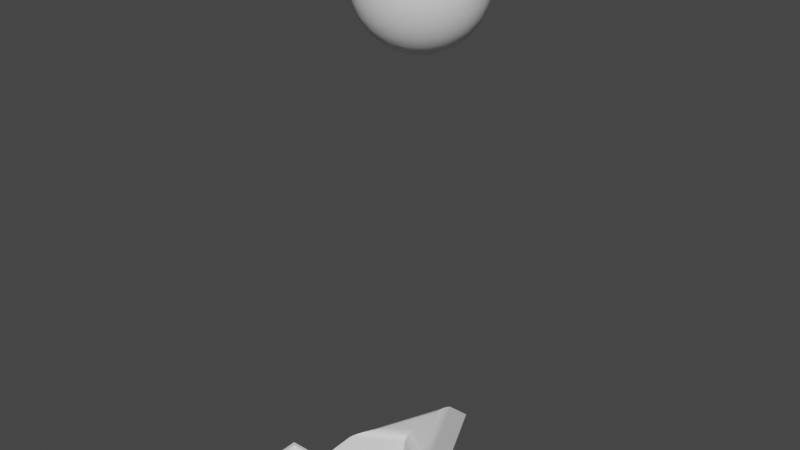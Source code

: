 # Source: Position.blend  (saved by Blender 3.1.7; exported with 4.5.12 LTS)
import bpy
from mathutils import Matrix  # noqa: F401  (used for matrix-valued properties, if any)

bpy.ops.wm.read_factory_settings(use_empty=True)
scene = bpy.context.scene
scene.name = 'Scene'

# ---- collections
col_collection = bpy.data.collections.new('Collection'); scene.collection.children.link(col_collection)

# ---- materials (node trees are filled in below, after node groups)
mat_markermaterial = bpy.data.materials.new('MarkerMaterial')
mat_markermaterial.use_transparent_shadow = False
mat_signbody = bpy.data.materials.new('SignBody')
mat_signbody.use_transparent_shadow = False
mat_signbackground = bpy.data.materials.new('SignBackground')
mat_signbackground.use_transparent_shadow = False

# ---- material node trees
mat_markermaterial.use_nodes = True; mat_markermaterial.node_tree.nodes.clear()
_N = mat_markermaterial.node_tree.nodes; _L = mat_markermaterial.node_tree.links
n0 = _N.new('ShaderNodeBsdfPrincipled'); n0.name = 'Principled BSDF'; n0.location = (10, 300)
n0.distribution = 'GGX'
n0.subsurface_method = 'RANDOM_WALK_SKIN'
n0.inputs[3].default_value = 1.45
n0.inputs[27].default_value = (0.0, 0.0, 0.0, 1.0)
n0.inputs[28].default_value = 1.0
n1 = _N.new('ShaderNodeOutputMaterial'); n1.name = 'Material Output'; n1.location = (300, 300)
_L.new(n0.outputs[0], n1.inputs[0])
n1.is_active_output = True
mat_signbody.use_nodes = True; mat_signbody.node_tree.nodes.clear()
_N = mat_signbody.node_tree.nodes; _L = mat_signbody.node_tree.links
n0 = _N.new('ShaderNodeBsdfPrincipled'); n0.name = 'Principled BSDF'; n0.location = (10, 300)
n0.distribution = 'GGX'
n0.subsurface_method = 'RANDOM_WALK_SKIN'
n0.inputs[3].default_value = 1.45
n0.inputs[27].default_value = (0.0, 0.0, 0.0, 1.0)
n0.inputs[28].default_value = 1.0
n1 = _N.new('ShaderNodeOutputMaterial'); n1.name = 'Material Output'; n1.location = (300, 300)
_L.new(n0.outputs[0], n1.inputs[0])
n1.is_active_output = True
mat_signbackground.use_nodes = True; mat_signbackground.node_tree.nodes.clear()
_N = mat_signbackground.node_tree.nodes; _L = mat_signbackground.node_tree.links
n0 = _N.new('ShaderNodeBsdfPrincipled'); n0.name = 'Principled BSDF'; n0.location = (10, 300)
n0.distribution = 'GGX'
n0.subsurface_method = 'RANDOM_WALK_SKIN'
n0.inputs[3].default_value = 1.45
n0.inputs[27].default_value = (0.0, 0.0, 0.0, 1.0)
n0.inputs[28].default_value = 1.0
n1 = _N.new('ShaderNodeOutputMaterial'); n1.name = 'Material Output'; n1.location = (300, 300)
_L.new(n0.outputs[0], n1.inputs[0])
n1.is_active_output = True

# ---- world
world_world = bpy.data.worlds.new('World'); scene.world = world_world
world_world.use_nodes = True; world_world.node_tree.nodes.clear()
_N = world_world.node_tree.nodes; _L = world_world.node_tree.links
n0 = _N.new('ShaderNodeOutputWorld'); n0.name = 'World Output'; n0.location = (300, 300)
n1 = _N.new('ShaderNodeBackground'); n1.name = 'Background'; n1.location = (10, 300)
n1.inputs[0].default_value = (0.05088, 0.05088, 0.05088, 1.0)
_L.new(n1.outputs[0], n0.inputs[0])
n0.is_active_output = True
world_world.color = (0.05088, 0.05088, 0.05088)
world_world.use_sun_shadow = False
world_world.sun_shadow_jitter_overblur = 0.0

# ---- meshes
me_plane = bpy.data.meshes.new('Plane')
me_plane.from_pydata([(-0.08306, -0.09321, 0.0), (0.08306, -0.09321, 0.0), (-0.0001473, 0.09321, 0.0), (-0.000442, -0.03902, 0.0), (0.05702, -0.06868, 0.03103), (0.02421, -0.03163, 0.04082), (0.05406, -0.06568, 0.03357), (0.04962, -0.06088, 0.03593), (0.04401, -0.05462, 0.03796), (0.03761, -0.04732, 0.03951), (0.03086, -0.03948, 0.04049), (-0.000131, 0.02291, 0.04082), (-0.0001473, 0.05939, 0.03105), (-0.0001352, 0.02995, 0.04049), (-0.0001391, 0.03725, 0.03951), (-0.0001425, 0.04429, 0.03796), (-0.0001451, 0.0506, 0.03593), (-0.0001468, 0.05575, 0.03358), (-0.0003498, -0.03145, 0.03102), (-0.0003482, -0.01569, 0.04082), (-0.0003432, -0.03038, 0.03356), (-0.0003389, -0.02846, 0.03592), (-0.0003373, -0.02584, 0.03795), (-0.0003384, -0.0227, 0.03951), (-0.0003421, -0.01923, 0.04049), (-0.05711, -0.06868, 0.03103), (-0.02428, -0.03139, 0.04082), (-0.05415, -0.06567, 0.03357), (-0.04972, -0.06085, 0.03593), (-0.04411, -0.05455, 0.03796), (-0.0377, -0.0472, 0.03951), (-0.03094, -0.0393, 0.04049)], [], [(0, 3, 18, 25), (2, 0, 25, 12), (3, 0, 2, 1), (3, 1, 4, 18), (1, 2, 12, 4), (26, 11, 13, 31), (31, 13, 14, 30), (30, 14, 15, 29), (29, 15, 16, 28), (28, 16, 17, 27), (27, 17, 12, 25), (19, 26, 31, 24), (24, 31, 30, 23), (23, 30, 29, 22), (22, 29, 28, 21), (21, 28, 27, 20), (20, 27, 25, 18), (5, 19, 24, 10), (10, 24, 23, 9), (9, 23, 22, 8), (8, 22, 21, 7), (7, 21, 20, 6), (6, 20, 18, 4), (11, 5, 10, 13), (13, 10, 9, 14), (14, 9, 8, 15), (15, 8, 7, 16), (16, 7, 6, 17), (17, 6, 4, 12), (19, 5, 11, 26)])
me_plane.polygons.foreach_set('use_smooth', [True] * 30)
_uv = me_plane.uv_layers.new(name='UVMap')
_uv.uv.foreach_set('vector', [0.0, 0.0, 0.5, 0.343, 0.5, 0.343, 0.0, 0.0, 0.4991, 1.0, 0.0, 0.0, 0.0, 0.0, 0.4991, 1.0, 0.5, 0.343, 0.0, 0.0, 0.4991, 1.0, 1.0, 0.0, 0.5, 0.343, 1.0, 0.0, 1.0, 0.0, 0.5, 0.343, 1.0, 0.0, 0.4991, 1.0, 0.4991, 1.0, 1.0, 0.0, 0.2529, 0.2829, 0.4994, 0.7662, 0.4993, 0.8298, 0.1846, 0.2079, 0.1846, 0.2079, 0.4993, 0.8298, 0.4992, 0.8958, 0.1152, 0.1321, 0.1152, 0.1321, 0.4992, 0.8958, 0.4991, 0.9676, 0.0478, 0.0546, 0.0478, 0.0546, 0.4991, 0.9676, 0.4991, 0.985, 0.02065, 0.02305, 0.02065, 0.02305, 0.4991, 0.985, 0.4991, 0.9963, 0.004927, 0.005497, 0.004927, 0.005497, 0.4991, 0.9963, 0.4991, 1.0, 0.0, 0.0, 0.498, 0.4302, 0.2529, 0.2829, 0.1846, 0.2079, 0.4983, 0.4029, 0.4983, 0.4029, 0.1846, 0.2079, 0.1152, 0.1321, 0.4987, 0.3782, 0.4987, 0.3782, 0.1152, 0.1321, 0.0478, 0.0546, 0.5, 0.343, 0.5, 0.343, 0.0478, 0.0546, 0.02065, 0.02305, 0.5, 0.3469, 0.5, 0.3469, 0.02065, 0.02305, 0.004927, 0.005497, 0.5, 0.344, 0.5, 0.344, 0.004927, 0.005497, 0.0, 0.0, 0.5, 0.343, 0.749, 0.2806, 0.498, 0.4302, 0.4983, 0.4029, 0.8169, 0.2062, 0.8169, 0.2062, 0.4983, 0.4029, 0.4987, 0.3782, 0.8858, 0.1309, 0.8858, 0.1309, 0.4987, 0.3782, 0.5, 0.343, 0.9528, 0.05392, 0.9528, 0.05392, 0.5, 0.343, 0.5, 0.3469, 0.9796, 0.02278, 0.9796, 0.02278, 0.5, 0.3469, 0.5, 0.344, 0.9951, 0.005436, 0.9951, 0.005436, 0.5, 0.344, 0.5, 0.343, 1.0, 0.0, 0.4994, 0.7662, 0.749, 0.2806, 0.8169, 0.2062, 0.4993, 0.8298, 0.4993, 0.8298, 0.8169, 0.2062, 0.8858, 0.1309, 0.4992, 0.8958, 0.4992, 0.8958, 0.8858, 0.1309, 0.9528, 0.05392, 0.4991, 0.9676, 0.4991, 0.9676, 0.9528, 0.05392, 0.9796, 0.02278, 0.4991, 0.985, 0.4991, 0.985, 0.9796, 0.02278, 0.9951, 0.005436, 0.4991, 0.9963, 0.4991, 0.9963, 0.9951, 0.005436, 1.0, 0.0, 0.4991, 1.0, 0.498, 0.4302, 0.749, 0.2806, 0.4994, 0.7662, 0.2529, 0.2829])
me_plane.materials.append(mat_markermaterial)
me_plane.use_remesh_fix_poles = True
me_plane.use_remesh_preserve_attributes = False
me_plane.update()
me_sphere = bpy.data.meshes.new('Sphere')
me_sphere.from_pydata([(-0.006642, 0.01399, 0.6547), (-0.006642, 0.02759, 0.6505), (-0.006642, 0.04012, 0.6438), (-0.006642, 0.0511, 0.6348), (-0.006642, 0.06012, 0.6238), (-0.006642, 0.06682, 0.6113), (-0.006642, 0.07094, 0.5977), (-0.006642, 0.06012, 0.5433), (-0.006642, 0.0511, 0.5323), (-0.006642, 0.04012, 0.5233), (-0.003884, 0.01372, 0.6547), (-0.001231, 0.02706, 0.6505), (0.001214, 0.03935, 0.6438), (0.003356, 0.05012, 0.6348), (0.005115, 0.05896, 0.6238), (0.006422, 0.06553, 0.6113), (0.007226, 0.06957, 0.5977), (0.007498, 0.07094, 0.5836), (0.007226, 0.06957, 0.5694), (0.006422, 0.06553, 0.5558), (0.005115, 0.05896, 0.5433), (0.003356, 0.05012, 0.5323), (0.001214, 0.03935, 0.5233), (-0.001231, 0.02706, 0.5166), (-0.003884, 0.01372, 0.5125), (-0.001231, 0.01292, 0.6547), (0.003972, 0.02548, 0.6505), (0.008768, 0.03705, 0.6438), (0.01297, 0.0472, 0.6348), (0.01642, 0.05553, 0.6238), (0.01898, 0.06172, 0.6113), (0.02056, 0.06553, 0.5977), (0.0211, 0.06682, 0.5836), (0.02056, 0.06553, 0.5694), (0.01898, 0.06172, 0.5558), (0.01642, 0.05553, 0.5433), (0.01297, 0.0472, 0.5323), (0.008768, 0.03705, 0.5233), (0.003972, 0.02548, 0.5166), (-0.001231, 0.01292, 0.5125), (0.001214, 0.01161, 0.6547), (0.008768, 0.02291, 0.6505), (0.01573, 0.03333, 0.6438), (0.02183, 0.04247, 0.6348), (0.02684, 0.04996, 0.6238), (0.03056, 0.05553, 0.6113), (0.03285, 0.05896, 0.5977), (0.03363, 0.06012, 0.5836), (0.03285, 0.05896, 0.5694), (0.03056, 0.05553, 0.5558), (0.02684, 0.04996, 0.5433), (0.02183, 0.04247, 0.5323), (0.01573, 0.03333, 0.5233), (0.008768, 0.02291, 0.5166), (0.001214, 0.01161, 0.5125), (0.003356, 0.00985, 0.6547), (0.01297, 0.01946, 0.6505), (0.02183, 0.02833, 0.6438), (0.0296, 0.03609, 0.6348), (0.03597, 0.04247, 0.6238), (0.04071, 0.0472, 0.6113), (0.04363, 0.05012, 0.5977), (0.04461, 0.0511, 0.5836), (0.04363, 0.05012, 0.5694), (0.04071, 0.0472, 0.5558), (0.03597, 0.04247, 0.5433), (0.0296, 0.03609, 0.5323), (0.02183, 0.02833, 0.5233), (0.01297, 0.01946, 0.5166), (0.003356, 0.00985, 0.5125), (0.005115, 0.007707, 0.6547), (0.01642, 0.01526, 0.6505), (0.02684, 0.02222, 0.6438), (0.03597, 0.02833, 0.6348), (0.04347, 0.03333, 0.6238), (0.04904, 0.03705, 0.6113), (0.05247, 0.03935, 0.5977), (0.05362, 0.04012, 0.5836), (0.05247, 0.03935, 0.5694), (0.04904, 0.03705, 0.5558), (0.04347, 0.03333, 0.5433), (0.03597, 0.02833, 0.5323), (0.02684, 0.02222, 0.5233), (0.01642, 0.01526, 0.5166), (0.005115, 0.007707, 0.5125), (0.006422, 0.005262, 0.6547), (0.01898, 0.01047, 0.6505), (0.03056, 0.01526, 0.6438), (0.04071, 0.01946, 0.6348), (0.04904, 0.02291, 0.6238), (0.05522, 0.02548, 0.6113), (0.05904, 0.02706, 0.5977), (0.06032, 0.02759, 0.5836), (0.05904, 0.02706, 0.5694), (0.05522, 0.02548, 0.5558), (0.04904, 0.02291, 0.5433), (0.04071, 0.01946, 0.5323), (0.03056, 0.01526, 0.5233), (0.01898, 0.01047, 0.5166), (0.006422, 0.005262, 0.5125), (0.007226, 0.00261, 0.6547), (0.02056, 0.005262, 0.6505), (0.03285, 0.007707, 0.6438), (0.04363, 0.00985, 0.6348), (0.05247, 0.01161, 0.6238), (0.05904, 0.01292, 0.6113), (0.06308, 0.01372, 0.5977), (0.06445, 0.01399, 0.5836), (0.06308, 0.01372, 0.5694), (0.05904, 0.01292, 0.5558), (0.05247, 0.01161, 0.5433), (0.04363, 0.00985, 0.5323), (0.03285, 0.007707, 0.5233), (0.02056, 0.005262, 0.5166), (0.007226, 0.00261, 0.5125), (0.007498, -0.0001491, 0.6547), (0.0211, -0.0001491, 0.6505), (0.03363, -0.0001491, 0.6438), (0.04461, -0.0001491, 0.6348), (0.05362, -0.0001491, 0.6238), (0.06032, -0.0001491, 0.6113), (0.06445, -0.0001491, 0.5977), (0.06584, -0.0001491, 0.5836), (0.06445, -0.0001491, 0.5694), (0.06032, -0.0001491, 0.5558), (0.05362, -0.0001491, 0.5433), (0.04461, -0.0001491, 0.5323), (0.03363, -0.0001491, 0.5233), (0.0211, -0.0001491, 0.5166), (0.007498, -0.0001491, 0.5125), (0.007226, -0.002908, 0.6547), (0.02056, -0.00556, 0.6505), (0.03285, -0.008005, 0.6438), (0.04363, -0.01015, 0.6348), (0.05247, -0.01191, 0.6238), (0.05904, -0.01321, 0.6113), (0.06308, -0.01402, 0.5977), (0.06445, -0.01429, 0.5836), (0.06308, -0.01402, 0.5694), (0.05904, -0.01321, 0.5558), (0.05247, -0.01191, 0.5433), (0.04363, -0.01015, 0.5323), (0.03285, -0.008005, 0.5233), (0.02056, -0.00556, 0.5166), (0.007226, -0.002908, 0.5125), (0.006422, -0.00556, 0.6547), (0.01898, -0.01076, 0.6505), (0.03056, -0.01556, 0.6438), (0.04071, -0.01976, 0.6348), (0.04904, -0.02321, 0.6238), (0.05522, -0.02578, 0.6113), (0.05904, -0.02735, 0.5977), (0.06032, -0.02789, 0.5836), (0.05904, -0.02735, 0.5694), (0.05522, -0.02578, 0.5558), (0.04904, -0.02321, 0.5433), (0.04071, -0.01976, 0.5323), (0.03056, -0.01556, 0.5233), (0.01898, -0.01076, 0.5166), (0.006422, -0.00556, 0.5125), (0.005115, -0.008005, 0.6547), (0.01642, -0.01556, 0.6505), (0.02684, -0.02252, 0.6438), (0.03597, -0.02862, 0.6348), (0.04347, -0.03363, 0.6238), (0.04904, -0.03735, 0.6113), (0.05247, -0.03964, 0.5977), (0.05362, -0.04042, 0.5836), (0.05247, -0.03964, 0.5694), (0.04904, -0.03735, 0.5558), (0.04347, -0.03363, 0.5433), (0.03597, -0.02862, 0.5323), (0.02684, -0.02252, 0.5233), (0.01642, -0.01556, 0.5166), (0.005115, -0.008005, 0.5125), (0.003356, -0.01015, 0.6547), (0.01297, -0.01976, 0.6505), (0.02183, -0.02862, 0.6438), (0.0296, -0.03639, 0.6348), (0.03597, -0.04276, 0.6238), (0.04071, -0.0475, 0.6113), (0.04363, -0.05042, 0.5977), (0.04461, -0.0514, 0.5836), (0.04363, -0.05042, 0.5694), (0.04071, -0.0475, 0.5558), (0.03597, -0.04276, 0.5433), (0.0296, -0.03639, 0.5323), (0.02183, -0.02862, 0.5233), (0.01297, -0.01976, 0.5166), (0.003356, -0.01015, 0.5125), (0.001214, -0.01191, 0.6547), (0.008768, -0.02321, 0.6505), (0.01573, -0.03363, 0.6438), (0.02183, -0.04276, 0.6348), (0.02684, -0.05026, 0.6238), (0.03056, -0.05583, 0.6113), (0.03285, -0.05926, 0.5977), (0.03363, -0.06042, 0.5836), (0.03285, -0.05926, 0.5694), (0.03056, -0.05583, 0.5558), (0.02684, -0.05026, 0.5433), (0.02183, -0.04276, 0.5323), (0.01573, -0.03363, 0.5233), (0.008768, -0.02321, 0.5166), (0.001214, -0.01191, 0.5125), (-0.001231, -0.01321, 0.6547), (0.003972, -0.02578, 0.6505), (0.008768, -0.03735, 0.6438), (0.01297, -0.0475, 0.6348), (0.01642, -0.05583, 0.6238), (0.01898, -0.06202, 0.6113), (0.02056, -0.06583, 0.5977), (0.0211, -0.06711, 0.5836), (0.02056, -0.06583, 0.5694), (0.01898, -0.06202, 0.5558), (0.01642, -0.05583, 0.5433), (0.01297, -0.0475, 0.5323), (0.008768, -0.03735, 0.5233), (0.003972, -0.02578, 0.5166), (-0.001231, -0.01321, 0.5125), (-0.003884, -0.01402, 0.6547), (-0.001231, -0.02735, 0.6505), (0.001214, -0.03964, 0.6438), (0.003356, -0.05042, 0.6348), (0.005115, -0.05926, 0.6238), (0.006422, -0.06583, 0.6113), (0.007226, -0.06987, 0.5977), (0.007498, -0.07124, 0.5836), (0.007226, -0.06987, 0.5694), (0.006422, -0.06583, 0.5558), (0.005115, -0.05926, 0.5433), (0.003356, -0.05042, 0.5323), (0.001214, -0.03964, 0.5233), (-0.001231, -0.02735, 0.5166), (-0.003884, -0.01402, 0.5125), (-0.006642, -0.01429, 0.6547), (-0.006642, -0.02789, 0.6505), (-0.006642, -0.04042, 0.6438), (-0.006642, -0.0514, 0.6348), (-0.006642, -0.06042, 0.6238), (-0.006642, -0.06711, 0.6113), (-0.006642, -0.07124, 0.5977), (-0.006642, -0.07263, 0.5836), (-0.006642, -0.07124, 0.5694), (-0.006642, -0.06711, 0.5558), (-0.006642, -0.06042, 0.5433), (-0.006642, -0.0514, 0.5323), (-0.006642, -0.04042, 0.5233), (-0.006642, -0.02789, 0.5166), (-0.006642, -0.01429, 0.5125), (-0.009401, -0.01402, 0.6547), (-0.01205, -0.02735, 0.6505), (-0.0145, -0.03964, 0.6438), (-0.01664, -0.05042, 0.6348), (-0.0184, -0.05926, 0.6238), (-0.01971, -0.06583, 0.6113), (-0.02051, -0.06987, 0.5977), (-0.02078, -0.07124, 0.5836), (-0.02051, -0.06987, 0.5694), (-0.01971, -0.06583, 0.5558), (-0.0184, -0.05926, 0.5433), (-0.01664, -0.05042, 0.5323), (-0.0145, -0.03964, 0.5233), (-0.01205, -0.02735, 0.5166), (-0.009401, -0.01402, 0.5125), (-0.01205, -0.01321, 0.6547), (-0.01726, -0.02578, 0.6505), (-0.02205, -0.03735, 0.6438), (-0.02626, -0.0475, 0.6348), (-0.02971, -0.05583, 0.6238), (-0.03227, -0.06202, 0.6113), (-0.03385, -0.06583, 0.5977), (-0.03438, -0.06711, 0.5836), (-0.03385, -0.06583, 0.5694), (-0.03227, -0.06202, 0.5558), (-0.02971, -0.05583, 0.5433), (-0.02626, -0.0475, 0.5323), (-0.02205, -0.03735, 0.5233), (-0.01726, -0.02578, 0.5166), (-0.01205, -0.01321, 0.5125), (-0.0145, -0.01191, 0.6547), (-0.02205, -0.02321, 0.6505), (-0.02901, -0.03363, 0.6438), (-0.03512, -0.04276, 0.6348), (-0.04012, -0.05026, 0.6238), (-0.04385, -0.05583, 0.6113), (-0.04614, -0.05926, 0.5977), (-0.04691, -0.06042, 0.5836), (-0.04614, -0.05926, 0.5694), (-0.04385, -0.05583, 0.5558), (-0.04012, -0.05026, 0.5433), (-0.03512, -0.04276, 0.5323), (-0.02901, -0.03363, 0.5233), (-0.02205, -0.02321, 0.5166), (-0.0145, -0.01191, 0.5125), (-0.01664, -0.01015, 0.6547), (-0.02626, -0.01976, 0.6505), (-0.03512, -0.02862, 0.6438), (-0.04288, -0.03639, 0.6348), (-0.04926, -0.04276, 0.6238), (-0.05399, -0.0475, 0.6113), (-0.05691, -0.05042, 0.5977), (-0.05789, -0.0514, 0.5836), (-0.05691, -0.05042, 0.5694), (-0.05399, -0.0475, 0.5558), (-0.04926, -0.04276, 0.5433), (-0.04288, -0.03639, 0.5323), (-0.03512, -0.02862, 0.5233), (-0.02626, -0.01976, 0.5166), (-0.01664, -0.01015, 0.5125), (-0.0184, -0.008005, 0.6547), (-0.02971, -0.01556, 0.6505), (-0.04012, -0.02252, 0.6438), (-0.04926, -0.02862, 0.6348), (-0.05675, -0.03363, 0.6238), (-0.06232, -0.03735, 0.6113), (-0.06575, -0.03964, 0.5977), (-0.06691, -0.04042, 0.5836), (-0.06575, -0.03964, 0.5694), (-0.06232, -0.03735, 0.5558), (-0.05675, -0.03363, 0.5433), (-0.04926, -0.02862, 0.5323), (-0.04012, -0.02252, 0.5233), (-0.02971, -0.01556, 0.5166), (-0.0184, -0.008005, 0.5125), (-0.006642, -0.0001491, 0.6561), (-0.01971, -0.00556, 0.6547), (-0.03227, -0.01076, 0.6505), (-0.04385, -0.01556, 0.6438), (-0.05399, -0.01976, 0.6348), (-0.06232, -0.02321, 0.6238), (-0.06851, -0.02578, 0.6113), (-0.07232, -0.02735, 0.5977), (-0.07361, -0.02789, 0.5836), (-0.07232, -0.02735, 0.5694), (-0.06851, -0.02578, 0.5558), (-0.06232, -0.02321, 0.5433), (-0.05399, -0.01976, 0.5323), (-0.04385, -0.01556, 0.5233), (-0.03227, -0.01076, 0.5166), (-0.01971, -0.00556, 0.5125), (-0.02051, -0.002908, 0.6547), (-0.03385, -0.00556, 0.6505), (-0.04614, -0.008005, 0.6438), (-0.05691, -0.01015, 0.6348), (-0.06575, -0.01191, 0.6238), (-0.07232, -0.01321, 0.6113), (-0.07637, -0.01402, 0.5977), (-0.07773, -0.01429, 0.5836), (-0.07637, -0.01402, 0.5694), (-0.07232, -0.01321, 0.5558), (-0.06575, -0.01191, 0.5433), (-0.05691, -0.01015, 0.5323), (-0.04614, -0.008005, 0.5233), (-0.03385, -0.00556, 0.5166), (-0.02051, -0.002908, 0.5125), (-0.02078, -0.0001491, 0.6547), (-0.03438, -0.0001491, 0.6505), (-0.04691, -0.0001491, 0.6438), (-0.05789, -0.0001491, 0.6348), (-0.06691, -0.0001491, 0.6238), (-0.07361, -0.0001491, 0.6113), (-0.07773, -0.0001491, 0.5977), (-0.07912, -0.0001491, 0.5836), (-0.07773, -0.0001491, 0.5694), (-0.07361, -0.0001491, 0.5558), (-0.06691, -0.0001491, 0.5433), (-0.05789, -0.0001491, 0.5323), (-0.04691, -0.0001491, 0.5233), (-0.03438, -0.0001491, 0.5166), (-0.02078, -0.0001491, 0.5125), (-0.02051, 0.00261, 0.6547), (-0.03385, 0.005262, 0.6505), (-0.04614, 0.007707, 0.6438), (-0.05691, 0.00985, 0.6348), (-0.06575, 0.01161, 0.6238), (-0.07232, 0.01292, 0.6113), (-0.07637, 0.01372, 0.5977), (-0.07773, 0.01399, 0.5836), (-0.07637, 0.01372, 0.5694), (-0.07232, 0.01292, 0.5558), (-0.06575, 0.01161, 0.5433), (-0.05691, 0.00985, 0.5323), (-0.04614, 0.007707, 0.5233), (-0.03385, 0.005262, 0.5166), (-0.02051, 0.00261, 0.5125), (-0.01971, 0.005262, 0.6547), (-0.03227, 0.01047, 0.6505), (-0.04385, 0.01526, 0.6438), (-0.05399, 0.01946, 0.6348), (-0.06232, 0.02291, 0.6238), (-0.06851, 0.02548, 0.6113), (-0.07232, 0.02706, 0.5977), (-0.07361, 0.02759, 0.5836), (-0.07232, 0.02706, 0.5694), (-0.06851, 0.02548, 0.5558), (-0.06232, 0.02291, 0.5433), (-0.05399, 0.01946, 0.5323), (-0.04385, 0.01526, 0.5233), (-0.03227, 0.01047, 0.5166), (-0.01971, 0.005262, 0.5125), (-0.0184, 0.007707, 0.6547), (-0.02971, 0.01526, 0.6505), (-0.04012, 0.02222, 0.6438), (-0.04926, 0.02833, 0.6348), (-0.05675, 0.03333, 0.6238), (-0.06232, 0.03705, 0.6113), (-0.06575, 0.03935, 0.5977), (-0.06691, 0.04012, 0.5836), (-0.06575, 0.03935, 0.5694), (-0.06232, 0.03705, 0.5558), (-0.05675, 0.03333, 0.5433), (-0.04926, 0.02833, 0.5323), (-0.04012, 0.02222, 0.5233), (-0.02971, 0.01526, 0.5166), (-0.0184, 0.007707, 0.5125), (-0.01664, 0.00985, 0.6547), (-0.02626, 0.01946, 0.6505), (-0.03512, 0.02833, 0.6438), (-0.04288, 0.03609, 0.6348), (-0.04926, 0.04247, 0.6238), (-0.05399, 0.0472, 0.6113), (-0.05691, 0.05012, 0.5977), (-0.05789, 0.0511, 0.5836), (-0.05691, 0.05012, 0.5694), (-0.05399, 0.0472, 0.5558), (-0.04926, 0.04247, 0.5433), (-0.04288, 0.03609, 0.5323), (-0.03512, 0.02833, 0.5233), (-0.02626, 0.01946, 0.5166), (-0.01664, 0.00985, 0.5125), (-0.0145, 0.01161, 0.6547), (-0.02205, 0.02291, 0.6505), (-0.02901, 0.03333, 0.6438), (-0.03512, 0.04247, 0.6348), (-0.04012, 0.04996, 0.6238), (-0.04385, 0.05553, 0.6113), (-0.04614, 0.05896, 0.5977), (-0.04691, 0.06012, 0.5836), (-0.04614, 0.05896, 0.5694), (-0.04385, 0.05553, 0.5558), (-0.04012, 0.04996, 0.5433), (-0.03512, 0.04247, 0.5323), (-0.02901, 0.03333, 0.5233), (-0.02205, 0.02291, 0.5166), (-0.0145, 0.01161, 0.5125), (-0.01205, 0.01292, 0.6547), (-0.01726, 0.02548, 0.6505), (-0.02205, 0.03705, 0.6438), (-0.02626, 0.0472, 0.6348), (-0.02971, 0.05553, 0.6238), (-0.03227, 0.06172, 0.6113), (-0.03385, 0.06553, 0.5977), (-0.03438, 0.06682, 0.5836), (-0.03385, 0.06553, 0.5694), (-0.03227, 0.06172, 0.5558), (-0.02971, 0.05553, 0.5433), (-0.02626, 0.0472, 0.5323), (-0.02205, 0.03705, 0.5233), (-0.01726, 0.02548, 0.5166), (-0.01205, 0.01292, 0.5125), (-0.009401, 0.01372, 0.6547), (-0.01205, 0.02706, 0.6505), (-0.0145, 0.03935, 0.6438), (-0.01664, 0.05012, 0.6348), (-0.0184, 0.05896, 0.6238), (-0.01971, 0.06553, 0.6113), (-0.02051, 0.06957, 0.5977), (-0.02078, 0.07094, 0.5836), (-0.02051, 0.06957, 0.5694), (-0.01971, 0.06553, 0.5558), (-0.0184, 0.05896, 0.5433), (-0.01664, 0.05012, 0.5323), (-0.0145, 0.03935, 0.5233), (-0.01205, 0.02706, 0.5166), (-0.009401, 0.01372, 0.5125), (-0.006642, 0.07233, 0.5836), (-0.006642, 0.07094, 0.5694), (-0.006642, 0.06682, 0.5558), (-0.006642, 0.02759, 0.5166), (-0.006642, 0.01399, 0.5125), (-0.006642, -0.0001491, 0.5111)], [], [(6, 5, 15, 16), (480, 479, 23, 24), (476, 6, 16, 17), (0, 325, 10), (481, 480, 24), (477, 476, 17, 18), (1, 0, 10, 11), (478, 477, 18, 19), (2, 1, 11, 12), (7, 478, 19, 20), (3, 2, 12, 13), (8, 7, 20, 21), (4, 3, 13, 14), (9, 8, 21, 22), (5, 4, 14, 15), (479, 9, 22, 23), (22, 21, 36, 37), (15, 14, 29, 30), (23, 22, 37, 38), (16, 15, 30, 31), (24, 23, 38, 39), (17, 16, 31, 32), (10, 325, 25), (481, 24, 39), (18, 17, 32, 33), (11, 10, 25, 26), (19, 18, 33, 34), (12, 11, 26, 27), (20, 19, 34, 35), (13, 12, 27, 28), (21, 20, 35, 36), (14, 13, 28, 29), (34, 33, 48, 49), (27, 26, 41, 42), (35, 34, 49, 50), (28, 27, 42, 43), (36, 35, 50, 51), (29, 28, 43, 44), (37, 36, 51, 52), (30, 29, 44, 45), (38, 37, 52, 53), (31, 30, 45, 46), (39, 38, 53, 54), (32, 31, 46, 47), (25, 325, 40), (481, 39, 54), (33, 32, 47, 48), (26, 25, 40, 41), (53, 52, 67, 68), (46, 45, 60, 61), (54, 53, 68, 69), (47, 46, 61, 62), (40, 325, 55), (481, 54, 69), (48, 47, 62, 63), (41, 40, 55, 56), (49, 48, 63, 64), (42, 41, 56, 57), (50, 49, 64, 65), (43, 42, 57, 58), (51, 50, 65, 66), (44, 43, 58, 59), (52, 51, 66, 67), (45, 44, 59, 60), (57, 56, 71, 72), (65, 64, 79, 80), (58, 57, 72, 73), (66, 65, 80, 81), (59, 58, 73, 74), (67, 66, 81, 82), (60, 59, 74, 75), (68, 67, 82, 83), (61, 60, 75, 76), (69, 68, 83, 84), (62, 61, 76, 77), (55, 325, 70), (481, 69, 84), (63, 62, 77, 78), (56, 55, 70, 71), (64, 63, 78, 79), (76, 75, 90, 91), (84, 83, 98, 99), (77, 76, 91, 92), (70, 325, 85), (481, 84, 99), (78, 77, 92, 93), (71, 70, 85, 86), (79, 78, 93, 94), (72, 71, 86, 87), (80, 79, 94, 95), (73, 72, 87, 88), (81, 80, 95, 96), (74, 73, 88, 89), (82, 81, 96, 97), (75, 74, 89, 90), (83, 82, 97, 98), (95, 94, 109, 110), (88, 87, 102, 103), (96, 95, 110, 111), (89, 88, 103, 104), (97, 96, 111, 112), (90, 89, 104, 105), (98, 97, 112, 113), (91, 90, 105, 106), (99, 98, 113, 114), (92, 91, 106, 107), (85, 325, 100), (481, 99, 114), (93, 92, 107, 108), (86, 85, 100, 101), (94, 93, 108, 109), (87, 86, 101, 102), (114, 113, 128, 129), (107, 106, 121, 122), (100, 325, 115), (481, 114, 129), (108, 107, 122, 123), (101, 100, 115, 116), (109, 108, 123, 124), (102, 101, 116, 117), (110, 109, 124, 125), (103, 102, 117, 118), (111, 110, 125, 126), (104, 103, 118, 119), (112, 111, 126, 127), (105, 104, 119, 120), (113, 112, 127, 128), (106, 105, 120, 121), (118, 117, 132, 133), (126, 125, 140, 141), (119, 118, 133, 134), (127, 126, 141, 142), (120, 119, 134, 135), (128, 127, 142, 143), (121, 120, 135, 136), (129, 128, 143, 144), (122, 121, 136, 137), (115, 325, 130), (481, 129, 144), (123, 122, 137, 138), (116, 115, 130, 131), (124, 123, 138, 139), (117, 116, 131, 132), (125, 124, 139, 140), (137, 136, 151, 152), (130, 325, 145), (481, 144, 159), (138, 137, 152, 153), (131, 130, 145, 146), (139, 138, 153, 154), (132, 131, 146, 147), (140, 139, 154, 155), (133, 132, 147, 148), (141, 140, 155, 156), (134, 133, 148, 149), (142, 141, 156, 157), (135, 134, 149, 150), (143, 142, 157, 158), (136, 135, 150, 151), (144, 143, 158, 159), (156, 155, 170, 171), (149, 148, 163, 164), (157, 156, 171, 172), (150, 149, 164, 165), (158, 157, 172, 173), (151, 150, 165, 166), (159, 158, 173, 174), (152, 151, 166, 167), (145, 325, 160), (481, 159, 174), (153, 152, 167, 168), (146, 145, 160, 161), (154, 153, 168, 169), (147, 146, 161, 162), (155, 154, 169, 170), (148, 147, 162, 163), (481, 174, 189), (168, 167, 182, 183), (161, 160, 175, 176), (169, 168, 183, 184), (162, 161, 176, 177), (170, 169, 184, 185), (163, 162, 177, 178), (171, 170, 185, 186), (164, 163, 178, 179), (172, 171, 186, 187), (165, 164, 179, 180), (173, 172, 187, 188), (166, 165, 180, 181), (174, 173, 188, 189), (167, 166, 181, 182), (160, 325, 175), (187, 186, 201, 202), (180, 179, 194, 195), (188, 187, 202, 203), (181, 180, 195, 196), (189, 188, 203, 204), (182, 181, 196, 197), (175, 325, 190), (481, 189, 204), (183, 182, 197, 198), (176, 175, 190, 191), (184, 183, 198, 199), (177, 176, 191, 192), (185, 184, 199, 200), (178, 177, 192, 193), (186, 185, 200, 201), (179, 178, 193, 194), (191, 190, 205, 206), (199, 198, 213, 214), (192, 191, 206, 207), (200, 199, 214, 215), (193, 192, 207, 208), (201, 200, 215, 216), (194, 193, 208, 209), (202, 201, 216, 217), (195, 194, 209, 210), (203, 202, 217, 218), (196, 195, 210, 211), (204, 203, 218, 219), (197, 196, 211, 212), (190, 325, 205), (481, 204, 219), (198, 197, 212, 213), (210, 209, 224, 225), (218, 217, 232, 233), (211, 210, 225, 226), (219, 218, 233, 234), (212, 211, 226, 227), (205, 325, 220), (481, 219, 234), (213, 212, 227, 228), (206, 205, 220, 221), (214, 213, 228, 229), (207, 206, 221, 222), (215, 214, 229, 230), (208, 207, 222, 223), (216, 215, 230, 231), (209, 208, 223, 224), (217, 216, 231, 232), (229, 228, 243, 244), (222, 221, 236, 237), (230, 229, 244, 245), (223, 222, 237, 238), (231, 230, 245, 246), (224, 223, 238, 239), (232, 231, 246, 247), (225, 224, 239, 240), (233, 232, 247, 248), (226, 225, 240, 241), (234, 233, 248, 249), (227, 226, 241, 242), (220, 325, 235), (481, 234, 249), (228, 227, 242, 243), (221, 220, 235, 236), (248, 247, 262, 263), (241, 240, 255, 256), (249, 248, 263, 264), (242, 241, 256, 257), (235, 325, 250), (481, 249, 264), (243, 242, 257, 258), (236, 235, 250, 251), (244, 243, 258, 259), (237, 236, 251, 252), (245, 244, 259, 260), (238, 237, 252, 253), (246, 245, 260, 261), (239, 238, 253, 254), (247, 246, 261, 262), (240, 239, 254, 255), (252, 251, 266, 267), (260, 259, 274, 275), (253, 252, 267, 268), (261, 260, 275, 276), (254, 253, 268, 269), (262, 261, 276, 277), (255, 254, 269, 270), (263, 262, 277, 278), (256, 255, 270, 271), (264, 263, 278, 279), (257, 256, 271, 272), (250, 325, 265), (481, 264, 279), (258, 257, 272, 273), (251, 250, 265, 266), (259, 258, 273, 274), (271, 270, 285, 286), (279, 278, 293, 294), (272, 271, 286, 287), (265, 325, 280), (481, 279, 294), (273, 272, 287, 288), (266, 265, 280, 281), (274, 273, 288, 289), (267, 266, 281, 282), (275, 274, 289, 290), (268, 267, 282, 283), (276, 275, 290, 291), (269, 268, 283, 284), (277, 276, 291, 292), (270, 269, 284, 285), (278, 277, 292, 293), (290, 289, 304, 305), (283, 282, 297, 298), (291, 290, 305, 306), (284, 283, 298, 299), (292, 291, 306, 307), (285, 284, 299, 300), (293, 292, 307, 308), (286, 285, 300, 301), (294, 293, 308, 309), (287, 286, 301, 302), (280, 325, 295), (481, 294, 309), (288, 287, 302, 303), (281, 280, 295, 296), (289, 288, 303, 304), (282, 281, 296, 297), (309, 308, 323, 324), (302, 301, 316, 317), (295, 325, 310), (481, 309, 324), (303, 302, 317, 318), (296, 295, 310, 311), (304, 303, 318, 319), (297, 296, 311, 312), (305, 304, 319, 320), (298, 297, 312, 313), (306, 305, 320, 321), (299, 298, 313, 314), (307, 306, 321, 322), (300, 299, 314, 315), (308, 307, 322, 323), (301, 300, 315, 316), (321, 320, 336, 337), (314, 313, 329, 330), (322, 321, 337, 338), (315, 314, 330, 331), (323, 322, 338, 339), (316, 315, 331, 332), (324, 323, 339, 340), (317, 316, 332, 333), (310, 325, 326), (481, 324, 340), (318, 317, 333, 334), (311, 310, 326, 327), (319, 318, 334, 335), (312, 311, 327, 328), (320, 319, 335, 336), (313, 312, 328, 329), (326, 325, 341), (481, 340, 355), (334, 333, 348, 349), (327, 326, 341, 342), (335, 334, 349, 350), (328, 327, 342, 343), (336, 335, 350, 351), (329, 328, 343, 344), (337, 336, 351, 352), (330, 329, 344, 345), (338, 337, 352, 353), (331, 330, 345, 346), (339, 338, 353, 354), (332, 331, 346, 347), (340, 339, 354, 355), (333, 332, 347, 348), (345, 344, 359, 360), (353, 352, 367, 368), (346, 345, 360, 361), (354, 353, 368, 369), (347, 346, 361, 362), (355, 354, 369, 370), (348, 347, 362, 363), (341, 325, 356), (481, 355, 370), (349, 348, 363, 364), (342, 341, 356, 357), (350, 349, 364, 365), (343, 342, 357, 358), (351, 350, 365, 366), (344, 343, 358, 359), (352, 351, 366, 367), (364, 363, 378, 379), (357, 356, 371, 372), (365, 364, 379, 380), (358, 357, 372, 373), (366, 365, 380, 381), (359, 358, 373, 374), (367, 366, 381, 382), (360, 359, 374, 375), (368, 367, 382, 383), (361, 360, 375, 376), (369, 368, 383, 384), (362, 361, 376, 377), (370, 369, 384, 385), (363, 362, 377, 378), (356, 325, 371), (481, 370, 385), (383, 382, 397, 398), (376, 375, 390, 391), (384, 383, 398, 399), (377, 376, 391, 392), (385, 384, 399, 400), (378, 377, 392, 393), (371, 325, 386), (481, 385, 400), (379, 378, 393, 394), (372, 371, 386, 387), (380, 379, 394, 395), (373, 372, 387, 388), (381, 380, 395, 396), (374, 373, 388, 389), (382, 381, 396, 397), (375, 374, 389, 390), (387, 386, 401, 402), (395, 394, 409, 410), (388, 387, 402, 403), (396, 395, 410, 411), (389, 388, 403, 404), (397, 396, 411, 412), (390, 389, 404, 405), (398, 397, 412, 413), (391, 390, 405, 406), (399, 398, 413, 414), (392, 391, 406, 407), (400, 399, 414, 415), (393, 392, 407, 408), (386, 325, 401), (481, 400, 415), (394, 393, 408, 409), (406, 405, 420, 421), (414, 413, 428, 429), (407, 406, 421, 422), (415, 414, 429, 430), (408, 407, 422, 423), (401, 325, 416), (481, 415, 430), (409, 408, 423, 424), (402, 401, 416, 417), (410, 409, 424, 425), (403, 402, 417, 418), (411, 410, 425, 426), (404, 403, 418, 419), (412, 411, 426, 427), (405, 404, 419, 420), (413, 412, 427, 428), (425, 424, 439, 440), (418, 417, 432, 433), (426, 425, 440, 441), (419, 418, 433, 434), (427, 426, 441, 442), (420, 419, 434, 435), (428, 427, 442, 443), (421, 420, 435, 436), (429, 428, 443, 444), (422, 421, 436, 437), (430, 429, 444, 445), (423, 422, 437, 438), (416, 325, 431), (481, 430, 445), (424, 423, 438, 439), (417, 416, 431, 432), (444, 443, 458, 459), (437, 436, 451, 452), (445, 444, 459, 460), (438, 437, 452, 453), (431, 325, 446), (481, 445, 460), (439, 438, 453, 454), (432, 431, 446, 447), (440, 439, 454, 455), (433, 432, 447, 448), (441, 440, 455, 456), (434, 433, 448, 449), (442, 441, 456, 457), (435, 434, 449, 450), (443, 442, 457, 458), (436, 435, 450, 451), (456, 455, 470, 471), (449, 448, 463, 464), (457, 456, 471, 472), (450, 449, 464, 465), (458, 457, 472, 473), (451, 450, 465, 466), (459, 458, 473, 474), (452, 451, 466, 467), (460, 459, 474, 475), (453, 452, 467, 468), (446, 325, 461), (481, 460, 475), (454, 453, 468, 469), (447, 446, 461, 462), (455, 454, 469, 470), (448, 447, 462, 463), (475, 474, 479, 480), (468, 467, 6, 476), (461, 325, 0), (481, 475, 480), (469, 468, 476, 477), (462, 461, 0, 1), (470, 469, 477, 478), (463, 462, 1, 2), (471, 470, 478, 7), (464, 463, 2, 3), (472, 471, 7, 8), (465, 464, 3, 4), (473, 472, 8, 9), (466, 465, 4, 5), (474, 473, 9, 479), (467, 466, 5, 6)])
me_sphere.polygons.foreach_set('use_smooth', [True] * 512)
_uv = me_sphere.uv_layers.new(name='UVMap')
_uv.uv.foreach_set('vector', [0.75, 0.5625, 0.75, 0.625, 0.7188, 0.625, 0.7188, 0.5625, 0.75, 0.0625, 0.75, 0.125, 0.7188, 0.125, 0.7188, 0.0625, 0.75, 0.5, 0.75, 0.5625, 0.7188, 0.5625, 0.7188, 0.5, 0.75, 0.9375, 0.7344, 1.0, 0.7188, 0.9375, 0.7344, 0.0, 0.75, 0.0625, 0.7188, 0.0625, 0.75, 0.4375, 0.75, 0.5, 0.7188, 0.5, 0.7188, 0.4375, 0.75, 0.875, 0.75, 0.9375, 0.7188, 0.9375, 0.7188, 0.875, 0.75, 0.375, 0.75, 0.4375, 0.7188, 0.4375, 0.7188, 0.375, 0.75, 0.8125, 0.75, 0.875, 0.7188, 0.875, 0.7188, 0.8125, 0.75, 0.3125, 0.75, 0.375, 0.7188, 0.375, 0.7188, 0.3125, 0.75, 0.75, 0.75, 0.8125, 0.7188, 0.8125, 0.7188, 0.75, 0.75, 0.25, 0.75, 0.3125, 0.7188, 0.3125, 0.7188, 0.25, 0.75, 0.6875, 0.75, 0.75, 0.7188, 0.75, 0.7188, 0.6875, 0.75, 0.1875, 0.75, 0.25, 0.7188, 0.25, 0.7188, 0.1875, 0.75, 0.625, 0.75, 0.6875, 0.7188, 0.6875, 0.7188, 0.625, 0.75, 0.125, 0.75, 0.1875, 0.7188, 0.1875, 0.7188, 0.125, 0.7188, 0.1875, 0.7188, 0.25, 0.6875, 0.25, 0.6875, 0.1875, 0.7188, 0.625, 0.7188, 0.6875, 0.6875, 0.6875, 0.6875, 0.625, 0.7188, 0.125, 0.7188, 0.1875, 0.6875, 0.1875, 0.6875, 0.125, 0.7188, 0.5625, 0.7188, 0.625, 0.6875, 0.625, 0.6875, 0.5625, 0.7188, 0.0625, 0.7188, 0.125, 0.6875, 0.125, 0.6875, 0.0625, 0.7188, 0.5, 0.7188, 0.5625, 0.6875, 0.5625, 0.6875, 0.5, 0.7188, 0.9375, 0.7031, 1.0, 0.6875, 0.9375, 0.7031, 0.0, 0.7188, 0.0625, 0.6875, 0.0625, 0.7188, 0.4375, 0.7188, 0.5, 0.6875, 0.5, 0.6875, 0.4375, 0.7188, 0.875, 0.7188, 0.9375, 0.6875, 0.9375, 0.6875, 0.875, 0.7188, 0.375, 0.7188, 0.4375, 0.6875, 0.4375, 0.6875, 0.375, 0.7188, 0.8125, 0.7188, 0.875, 0.6875, 0.875, 0.6875, 0.8125, 0.7188, 0.3125, 0.7188, 0.375, 0.6875, 0.375, 0.6875, 0.3125, 0.7188, 0.75, 0.7188, 0.8125, 0.6875, 0.8125, 0.6875, 0.75, 0.7188, 0.25, 0.7188, 0.3125, 0.6875, 0.3125, 0.6875, 0.25, 0.7188, 0.6875, 0.7188, 0.75, 0.6875, 0.75, 0.6875, 0.6875, 0.6875, 0.375, 0.6875, 0.4375, 0.6562, 0.4375, 0.6562, 0.375, 0.6875, 0.8125, 0.6875, 0.875, 0.6562, 0.875, 0.6562, 0.8125, 0.6875, 0.3125, 0.6875, 0.375, 0.6562, 0.375, 0.6562, 0.3125, 0.6875, 0.75, 0.6875, 0.8125, 0.6562, 0.8125, 0.6562, 0.75, 0.6875, 0.25, 0.6875, 0.3125, 0.6562, 0.3125, 0.6562, 0.25, 0.6875, 0.6875, 0.6875, 0.75, 0.6562, 0.75, 0.6562, 0.6875, 0.6875, 0.1875, 0.6875, 0.25, 0.6562, 0.25, 0.6562, 0.1875, 0.6875, 0.625, 0.6875, 0.6875, 0.6562, 0.6875, 0.6562, 0.625, 0.6875, 0.125, 0.6875, 0.1875, 0.6562, 0.1875, 0.6562, 0.125, 0.6875, 0.5625, 0.6875, 0.625, 0.6562, 0.625, 0.6562, 0.5625, 0.6875, 0.0625, 0.6875, 0.125, 0.6562, 0.125, 0.6562, 0.0625, 0.6875, 0.5, 0.6875, 0.5625, 0.6562, 0.5625, 0.6562, 0.5, 0.6875, 0.9375, 0.6719, 1.0, 0.6562, 0.9375, 0.6719, 0.0, 0.6875, 0.0625, 0.6562, 0.0625, 0.6875, 0.4375, 0.6875, 0.5, 0.6562, 0.5, 0.6562, 0.4375, 0.6875, 0.875, 0.6875, 0.9375, 0.6562, 0.9375, 0.6562, 0.875, 0.6562, 0.125, 0.6562, 0.1875, 0.625, 0.1875, 0.625, 0.125, 0.6562, 0.5625, 0.6562, 0.625, 0.625, 0.625, 0.625, 0.5625, 0.6562, 0.0625, 0.6562, 0.125, 0.625, 0.125, 0.625, 0.0625, 0.6562, 0.5, 0.6562, 0.5625, 0.625, 0.5625, 0.625, 0.5, 0.6562, 0.9375, 0.6406, 1.0, 0.625, 0.9375, 0.6406, 0.0, 0.6562, 0.0625, 0.625, 0.0625, 0.6562, 0.4375, 0.6562, 0.5, 0.625, 0.5, 0.625, 0.4375, 0.6562, 0.875, 0.6562, 0.9375, 0.625, 0.9375, 0.625, 0.875, 0.6562, 0.375, 0.6562, 0.4375, 0.625, 0.4375, 0.625, 0.375, 0.6562, 0.8125, 0.6562, 0.875, 0.625, 0.875, 0.625, 0.8125, 0.6562, 0.3125, 0.6562, 0.375, 0.625, 0.375, 0.625, 0.3125, 0.6562, 0.75, 0.6562, 0.8125, 0.625, 0.8125, 0.625, 0.75, 0.6562, 0.25, 0.6562, 0.3125, 0.625, 0.3125, 0.625, 0.25, 0.6562, 0.6875, 0.6562, 0.75, 0.625, 0.75, 0.625, 0.6875, 0.6562, 0.1875, 0.6562, 0.25, 0.625, 0.25, 0.625, 0.1875, 0.6562, 0.625, 0.6562, 0.6875, 0.625, 0.6875, 0.625, 0.625, 0.625, 0.8125, 0.625, 0.875, 0.5937, 0.875, 0.5938, 0.8125, 0.625, 0.3125, 0.625, 0.375, 0.5938, 0.375, 0.5938, 0.3125, 0.625, 0.75, 0.625, 0.8125, 0.5938, 0.8125, 0.5938, 0.75, 0.625, 0.25, 0.625, 0.3125, 0.5938, 0.3125, 0.5938, 0.25, 0.625, 0.6875, 0.625, 0.75, 0.5938, 0.75, 0.5938, 0.6875, 0.625, 0.1875, 0.625, 0.25, 0.5938, 0.25, 0.5938, 0.1875, 0.625, 0.625, 0.625, 0.6875, 0.5938, 0.6875, 0.5938, 0.625, 0.625, 0.125, 0.625, 0.1875, 0.5938, 0.1875, 0.5938, 0.125, 0.625, 0.5625, 0.625, 0.625, 0.5938, 0.625, 0.5938, 0.5625, 0.625, 0.0625, 0.625, 0.125, 0.5938, 0.125, 0.5937, 0.0625, 0.625, 0.5, 0.625, 0.5625, 0.5938, 0.5625, 0.5938, 0.5, 0.625, 0.9375, 0.6094, 1.0, 0.5937, 0.9375, 0.6094, 0.0, 0.625, 0.0625, 0.5937, 0.0625, 0.625, 0.4375, 0.625, 0.5, 0.5938, 0.5, 0.5938, 0.4375, 0.625, 0.875, 0.625, 0.9375, 0.5937, 0.9375, 0.5937, 0.875, 0.625, 0.375, 0.625, 0.4375, 0.5938, 0.4375, 0.5938, 0.375, 0.5938, 0.5625, 0.5938, 0.625, 0.5625, 0.625, 0.5625, 0.5625, 0.5937, 0.0625, 0.5938, 0.125, 0.5625, 0.125, 0.5625, 0.0625, 0.5938, 0.5, 0.5938, 0.5625, 0.5625, 0.5625, 0.5625, 0.5, 0.5937, 0.9375, 0.5781, 1.0, 0.5625, 0.9375, 0.5781, 0.0, 0.5937, 0.0625, 0.5625, 0.0625, 0.5938, 0.4375, 0.5938, 0.5, 0.5625, 0.5, 0.5625, 0.4375, 0.5937, 0.875, 0.5937, 0.9375, 0.5625, 0.9375, 0.5625, 0.875, 0.5938, 0.375, 0.5938, 0.4375, 0.5625, 0.4375, 0.5625, 0.375, 0.5938, 0.8125, 0.5937, 0.875, 0.5625, 0.875, 0.5625, 0.8125, 0.5938, 0.3125, 0.5938, 0.375, 0.5625, 0.375, 0.5625, 0.3125, 0.5938, 0.75, 0.5938, 0.8125, 0.5625, 0.8125, 0.5625, 0.75, 0.5938, 0.25, 0.5938, 0.3125, 0.5625, 0.3125, 0.5625, 0.25, 0.5938, 0.6875, 0.5938, 0.75, 0.5625, 0.75, 0.5625, 0.6875, 0.5938, 0.1875, 0.5938, 0.25, 0.5625, 0.25, 0.5625, 0.1875, 0.5938, 0.625, 0.5938, 0.6875, 0.5625, 0.6875, 0.5625, 0.625, 0.5938, 0.125, 0.5938, 0.1875, 0.5625, 0.1875, 0.5625, 0.125, 0.5625, 0.3125, 0.5625, 0.375, 0.5312, 0.375, 0.5312, 0.3125, 0.5625, 0.75, 0.5625, 0.8125, 0.5312, 0.8125, 0.5312, 0.75, 0.5625, 0.25, 0.5625, 0.3125, 0.5312, 0.3125, 0.5312, 0.25, 0.5625, 0.6875, 0.5625, 0.75, 0.5312, 0.75, 0.5312, 0.6875, 0.5625, 0.1875, 0.5625, 0.25, 0.5312, 0.25, 0.5312, 0.1875, 0.5625, 0.625, 0.5625, 0.6875, 0.5312, 0.6875, 0.5312, 0.625, 0.5625, 0.125, 0.5625, 0.1875, 0.5312, 0.1875, 0.5312, 0.125, 0.5625, 0.5625, 0.5625, 0.625, 0.5312, 0.625, 0.5312, 0.5625, 0.5625, 0.0625, 0.5625, 0.125, 0.5312, 0.125, 0.5312, 0.0625, 0.5625, 0.5, 0.5625, 0.5625, 0.5312, 0.5625, 0.5312, 0.5, 0.5625, 0.9375, 0.5469, 1.0, 0.5312, 0.9375, 0.5469, 0.0, 0.5625, 0.0625, 0.5312, 0.0625, 0.5625, 0.4375, 0.5625, 0.5, 0.5312, 0.5, 0.5312, 0.4375, 0.5625, 0.875, 0.5625, 0.9375, 0.5312, 0.9375, 0.5312, 0.875, 0.5625, 0.375, 0.5625, 0.4375, 0.5312, 0.4375, 0.5312, 0.375, 0.5625, 0.8125, 0.5625, 0.875, 0.5312, 0.875, 0.5312, 0.8125, 0.5312, 0.0625, 0.5312, 0.125, 0.5, 0.125, 0.5, 0.0625, 0.5312, 0.5, 0.5312, 0.5625, 0.5, 0.5625, 0.5, 0.5, 0.5312, 0.9375, 0.5156, 1.0, 0.5, 0.9375, 0.5156, 0.0, 0.5312, 0.0625, 0.5, 0.0625, 0.5312, 0.4375, 0.5312, 0.5, 0.5, 0.5, 0.5, 0.4375, 0.5312, 0.875, 0.5312, 0.9375, 0.5, 0.9375, 0.5, 0.875, 0.5312, 0.375, 0.5312, 0.4375, 0.5, 0.4375, 0.5, 0.375, 0.5312, 0.8125, 0.5312, 0.875, 0.5, 0.875, 0.5, 0.8125, 0.5312, 0.3125, 0.5312, 0.375, 0.5, 0.375, 0.5, 0.3125, 0.5312, 0.75, 0.5312, 0.8125, 0.5, 0.8125, 0.5, 0.75, 0.5312, 0.25, 0.5312, 0.3125, 0.5, 0.3125, 0.5, 0.25, 0.5312, 0.6875, 0.5312, 0.75, 0.5, 0.75, 0.5, 0.6875, 0.5312, 0.1875, 0.5312, 0.25, 0.5, 0.25, 0.5, 0.1875, 0.5312, 0.625, 0.5312, 0.6875, 0.5, 0.6875, 0.5, 0.625, 0.5312, 0.125, 0.5312, 0.1875, 0.5, 0.1875, 0.5, 0.125, 0.5312, 0.5625, 0.5312, 0.625, 0.5, 0.625, 0.5, 0.5625, 0.5, 0.75, 0.5, 0.8125, 0.4687, 0.8125, 0.4688, 0.75, 0.5, 0.25, 0.5, 0.3125, 0.4687, 0.3125, 0.4688, 0.25, 0.5, 0.6875, 0.5, 0.75, 0.4688, 0.75, 0.4687, 0.6875, 0.5, 0.1875, 0.5, 0.25, 0.4688, 0.25, 0.4687, 0.1875, 0.5, 0.625, 0.5, 0.6875, 0.4687, 0.6875, 0.4688, 0.625, 0.5, 0.125, 0.5, 0.1875, 0.4687, 0.1875, 0.4687, 0.125, 0.5, 0.5625, 0.5, 0.625, 0.4688, 0.625, 0.4688, 0.5625, 0.5, 0.0625, 0.5, 0.125, 0.4687, 0.125, 0.4687, 0.0625, 0.5, 0.5, 0.5, 0.5625, 0.4688, 0.5625, 0.4687, 0.5, 0.5, 0.9375, 0.4844, 1.0, 0.4687, 0.9375, 0.4844, 0.0, 0.5, 0.0625, 0.4687, 0.0625, 0.5, 0.4375, 0.5, 0.5, 0.4687, 0.5, 0.4688, 0.4375, 0.5, 0.875, 0.5, 0.9375, 0.4687, 0.9375, 0.4687, 0.875, 0.5, 0.375, 0.5, 0.4375, 0.4688, 0.4375, 0.4687, 0.375, 0.5, 0.8125, 0.5, 0.875, 0.4687, 0.875, 0.4687, 0.8125, 0.5, 0.3125, 0.5, 0.375, 0.4687, 0.375, 0.4687, 0.3125, 0.4687, 0.5, 0.4688, 0.5625, 0.4375, 0.5625, 0.4375, 0.5, 0.4687, 0.9375, 0.4531, 1.0, 0.4375, 0.9375, 0.4531, 0.0, 0.4687, 0.0625, 0.4375, 0.0625, 0.4688, 0.4375, 0.4687, 0.5, 0.4375, 0.5, 0.4375, 0.4375, 0.4687, 0.875, 0.4687, 0.9375, 0.4375, 0.9375, 0.4375, 0.875, 0.4687, 0.375, 0.4688, 0.4375, 0.4375, 0.4375, 0.4375, 0.375, 0.4687, 0.8125, 0.4687, 0.875, 0.4375, 0.875, 0.4375, 0.8125, 0.4687, 0.3125, 0.4687, 0.375, 0.4375, 0.375, 0.4375, 0.3125, 0.4688, 0.75, 0.4687, 0.8125, 0.4375, 0.8125, 0.4375, 0.75, 0.4688, 0.25, 0.4687, 0.3125, 0.4375, 0.3125, 0.4375, 0.25, 0.4687, 0.6875, 0.4688, 0.75, 0.4375, 0.75, 0.4375, 0.6875, 0.4687, 0.1875, 0.4688, 0.25, 0.4375, 0.25, 0.4375, 0.1875, 0.4688, 0.625, 0.4687, 0.6875, 0.4375, 0.6875, 0.4375, 0.625, 0.4687, 0.125, 0.4687, 0.1875, 0.4375, 0.1875, 0.4375, 0.125, 0.4688, 0.5625, 0.4688, 0.625, 0.4375, 0.625, 0.4375, 0.5625, 0.4687, 0.0625, 0.4687, 0.125, 0.4375, 0.125, 0.4375, 0.0625, 0.4375, 0.25, 0.4375, 0.3125, 0.4062, 0.3125, 0.4062, 0.25, 0.4375, 0.6875, 0.4375, 0.75, 0.4062, 0.75, 0.4062, 0.6875, 0.4375, 0.1875, 0.4375, 0.25, 0.4062, 0.25, 0.4062, 0.1875, 0.4375, 0.625, 0.4375, 0.6875, 0.4062, 0.6875, 0.4062, 0.625, 0.4375, 0.125, 0.4375, 0.1875, 0.4062, 0.1875, 0.4062, 0.125, 0.4375, 0.5625, 0.4375, 0.625, 0.4062, 0.625, 0.4062, 0.5625, 0.4375, 0.0625, 0.4375, 0.125, 0.4062, 0.125, 0.4062, 0.0625, 0.4375, 0.5, 0.4375, 0.5625, 0.4062, 0.5625, 0.4062, 0.5, 0.4375, 0.9375, 0.4219, 1.0, 0.4062, 0.9375, 0.4219, 0.0, 0.4375, 0.0625, 0.4062, 0.0625, 0.4375, 0.4375, 0.4375, 0.5, 0.4062, 0.5, 0.4062, 0.4375, 0.4375, 0.875, 0.4375, 0.9375, 0.4062, 0.9375, 0.4062, 0.875, 0.4375, 0.375, 0.4375, 0.4375, 0.4062, 0.4375, 0.4062, 0.375, 0.4375, 0.8125, 0.4375, 0.875, 0.4062, 0.875, 0.4062, 0.8125, 0.4375, 0.3125, 0.4375, 0.375, 0.4062, 0.375, 0.4062, 0.3125, 0.4375, 0.75, 0.4375, 0.8125, 0.4062, 0.8125, 0.4062, 0.75, 0.3906, 0.0, 0.4062, 0.0625, 0.375, 0.0625, 0.4062, 0.4375, 0.4062, 0.5, 0.375, 0.5, 0.375, 0.4375, 0.4062, 0.875, 0.4062, 0.9375, 0.375, 0.9375, 0.375, 0.875, 0.4062, 0.375, 0.4062, 0.4375, 0.375, 0.4375, 0.375, 0.375, 0.4062, 0.8125, 0.4062, 0.875, 0.375, 0.875, 0.375, 0.8125, 0.4062, 0.3125, 0.4062, 0.375, 0.375, 0.375, 0.375, 0.3125, 0.4062, 0.75, 0.4062, 0.8125, 0.375, 0.8125, 0.375, 0.75, 0.4062, 0.25, 0.4062, 0.3125, 0.375, 0.3125, 0.375, 0.25, 0.4062, 0.6875, 0.4062, 0.75, 0.375, 0.75, 0.375, 0.6875, 0.4062, 0.1875, 0.4062, 0.25, 0.375, 0.25, 0.375, 0.1875, 0.4062, 0.625, 0.4062, 0.6875, 0.375, 0.6875, 0.375, 0.625, 0.4062, 0.125, 0.4062, 0.1875, 0.375, 0.1875, 0.375, 0.125, 0.4062, 0.5625, 0.4062, 0.625, 0.375, 0.625, 0.375, 0.5625, 0.4062, 0.0625, 0.4062, 0.125, 0.375, 0.125, 0.375, 0.0625, 0.4062, 0.5, 0.4062, 0.5625, 0.375, 0.5625, 0.375, 0.5, 0.4062, 0.9375, 0.3906, 1.0, 0.375, 0.9375, 0.375, 0.1875, 0.375, 0.25, 0.3438, 0.25, 0.3438, 0.1875, 0.375, 0.625, 0.375, 0.6875, 0.3438, 0.6875, 0.3438, 0.625, 0.375, 0.125, 0.375, 0.1875, 0.3438, 0.1875, 0.3438, 0.125, 0.375, 0.5625, 0.375, 0.625, 0.3438, 0.625, 0.3438, 0.5625, 0.375, 0.0625, 0.375, 0.125, 0.3438, 0.125, 0.3437, 0.0625, 0.375, 0.5, 0.375, 0.5625, 0.3438, 0.5625, 0.3437, 0.5, 0.375, 0.9375, 0.3594, 1.0, 0.3437, 0.9375, 0.3594, 0.0, 0.375, 0.0625, 0.3437, 0.0625, 0.375, 0.4375, 0.375, 0.5, 0.3437, 0.5, 0.3438, 0.4375, 0.375, 0.875, 0.375, 0.9375, 0.3437, 0.9375, 0.3438, 0.875, 0.375, 0.375, 0.375, 0.4375, 0.3438, 0.4375, 0.3438, 0.375, 0.375, 0.8125, 0.375, 0.875, 0.3438, 0.875, 0.3438, 0.8125, 0.375, 0.3125, 0.375, 0.375, 0.3438, 0.375, 0.3438, 0.3125, 0.375, 0.75, 0.375, 0.8125, 0.3438, 0.8125, 0.3438, 0.75, 0.375, 0.25, 0.375, 0.3125, 0.3438, 0.3125, 0.3438, 0.25, 0.375, 0.6875, 0.375, 0.75, 0.3438, 0.75, 0.3438, 0.6875, 0.3438, 0.875, 0.3437, 0.9375, 0.3125, 0.9375, 0.3125, 0.875, 0.3438, 0.375, 0.3438, 0.4375, 0.3125, 0.4375, 0.3125, 0.375, 0.3438, 0.8125, 0.3438, 0.875, 0.3125, 0.875, 0.3125, 0.8125, 0.3438, 0.3125, 0.3438, 0.375, 0.3125, 0.375, 0.3125, 0.3125, 0.3438, 0.75, 0.3438, 0.8125, 0.3125, 0.8125, 0.3125, 0.75, 0.3438, 0.25, 0.3438, 0.3125, 0.3125, 0.3125, 0.3125, 0.25, 0.3438, 0.6875, 0.3438, 0.75, 0.3125, 0.75, 0.3125, 0.6875, 0.3438, 0.1875, 0.3438, 0.25, 0.3125, 0.25, 0.3125, 0.1875, 0.3438, 0.625, 0.3438, 0.6875, 0.3125, 0.6875, 0.3125, 0.625, 0.3438, 0.125, 0.3438, 0.1875, 0.3125, 0.1875, 0.3125, 0.125, 0.3438, 0.5625, 0.3438, 0.625, 0.3125, 0.625, 0.3125, 0.5625, 0.3437, 0.0625, 0.3438, 0.125, 0.3125, 0.125, 0.3125, 0.0625, 0.3437, 0.5, 0.3438, 0.5625, 0.3125, 0.5625, 0.3125, 0.5, 0.3437, 0.9375, 0.3281, 1.0, 0.3125, 0.9375, 0.3281, 0.0, 0.3437, 0.0625, 0.3125, 0.0625, 0.3438, 0.4375, 0.3437, 0.5, 0.3125, 0.5, 0.3125, 0.4375, 0.3125, 0.625, 0.3125, 0.6875, 0.2812, 0.6875, 0.2812, 0.625, 0.3125, 0.125, 0.3125, 0.1875, 0.2812, 0.1875, 0.2812, 0.125, 0.3125, 0.5625, 0.3125, 0.625, 0.2812, 0.625, 0.2812, 0.5625, 0.3125, 0.0625, 0.3125, 0.125, 0.2812, 0.125, 0.2812, 0.0625, 0.3125, 0.5, 0.3125, 0.5625, 0.2812, 0.5625, 0.2812, 0.5, 0.3125, 0.9375, 0.2969, 1.0, 0.2812, 0.9375, 0.2969, 0.0, 0.3125, 0.0625, 0.2812, 0.0625, 0.3125, 0.4375, 0.3125, 0.5, 0.2812, 0.5, 0.2812, 0.4375, 0.3125, 0.875, 0.3125, 0.9375, 0.2812, 0.9375, 0.2812, 0.875, 0.3125, 0.375, 0.3125, 0.4375, 0.2812, 0.4375, 0.2812, 0.375, 0.3125, 0.8125, 0.3125, 0.875, 0.2812, 0.875, 0.2812, 0.8125, 0.3125, 0.3125, 0.3125, 0.375, 0.2812, 0.375, 0.2812, 0.3125, 0.3125, 0.75, 0.3125, 0.8125, 0.2812, 0.8125, 0.2812, 0.75, 0.3125, 0.25, 0.3125, 0.3125, 0.2812, 0.3125, 0.2812, 0.25, 0.3125, 0.6875, 0.3125, 0.75, 0.2812, 0.75, 0.2812, 0.6875, 0.3125, 0.1875, 0.3125, 0.25, 0.2812, 0.25, 0.2812, 0.1875, 0.2812, 0.375, 0.2812, 0.4375, 0.25, 0.4375, 0.25, 0.375, 0.2812, 0.8125, 0.2812, 0.875, 0.25, 0.875, 0.25, 0.8125, 0.2812, 0.3125, 0.2812, 0.375, 0.25, 0.375, 0.25, 0.3125, 0.2812, 0.75, 0.2812, 0.8125, 0.25, 0.8125, 0.25, 0.75, 0.2812, 0.25, 0.2812, 0.3125, 0.25, 0.3125, 0.25, 0.25, 0.2812, 0.6875, 0.2812, 0.75, 0.25, 0.75, 0.25, 0.6875, 0.2812, 0.1875, 0.2812, 0.25, 0.25, 0.25, 0.25, 0.1875, 0.2812, 0.625, 0.2812, 0.6875, 0.25, 0.6875, 0.25, 0.625, 0.2812, 0.125, 0.2812, 0.1875, 0.25, 0.1875, 0.25, 0.125, 0.2812, 0.5625, 0.2812, 0.625, 0.25, 0.625, 0.25, 0.5625, 0.2812, 0.0625, 0.2812, 0.125, 0.25, 0.125, 0.25, 0.0625, 0.2812, 0.5, 0.2812, 0.5625, 0.25, 0.5625, 0.25, 0.5, 0.2812, 0.9375, 0.2656, 1.0, 0.25, 0.9375, 0.2656, 0.0, 0.2812, 0.0625, 0.25, 0.0625, 0.2812, 0.4375, 0.2812, 0.5, 0.25, 0.5, 0.25, 0.4375, 0.2812, 0.875, 0.2812, 0.9375, 0.25, 0.9375, 0.25, 0.875, 0.25, 0.125, 0.25, 0.1875, 0.2188, 0.1875, 0.2188, 0.125, 0.25, 0.5625, 0.25, 0.625, 0.2188, 0.625, 0.2188, 0.5625, 0.25, 0.0625, 0.25, 0.125, 0.2188, 0.125, 0.2188, 0.0625, 0.25, 0.5, 0.25, 0.5625, 0.2188, 0.5625, 0.2187, 0.5, 0.25, 0.9375, 0.2344, 1.0, 0.2188, 0.9375, 0.2344, 0.0, 0.25, 0.0625, 0.2188, 0.0625, 0.25, 0.4375, 0.25, 0.5, 0.2187, 0.5, 0.2188, 0.4375, 0.25, 0.875, 0.25, 0.9375, 0.2188, 0.9375, 0.2188, 0.875, 0.25, 0.375, 0.25, 0.4375, 0.2188, 0.4375, 0.2188, 0.375, 0.25, 0.8125, 0.25, 0.875, 0.2188, 0.875, 0.2188, 0.8125, 0.25, 0.3125, 0.25, 0.375, 0.2188, 0.375, 0.2188, 0.3125, 0.25, 0.75, 0.25, 0.8125, 0.2188, 0.8125, 0.2188, 0.75, 0.25, 0.25, 0.25, 0.3125, 0.2188, 0.3125, 0.2188, 0.25, 0.25, 0.6875, 0.25, 0.75, 0.2188, 0.75, 0.2188, 0.6875, 0.25, 0.1875, 0.25, 0.25, 0.2188, 0.25, 0.2188, 0.1875, 0.25, 0.625, 0.25, 0.6875, 0.2188, 0.6875, 0.2188, 0.625, 0.2188, 0.8125, 0.2188, 0.875, 0.1875, 0.875, 0.1875, 0.8125, 0.2188, 0.3125, 0.2188, 0.375, 0.1875, 0.375, 0.1875, 0.3125, 0.2188, 0.75, 0.2188, 0.8125, 0.1875, 0.8125, 0.1875, 0.75, 0.2188, 0.25, 0.2188, 0.3125, 0.1875, 0.3125, 0.1875, 0.25, 0.2188, 0.6875, 0.2188, 0.75, 0.1875, 0.75, 0.1875, 0.6875, 0.2188, 0.1875, 0.2188, 0.25, 0.1875, 0.25, 0.1875, 0.1875, 0.2188, 0.625, 0.2188, 0.6875, 0.1875, 0.6875, 0.1875, 0.625, 0.2188, 0.125, 0.2188, 0.1875, 0.1875, 0.1875, 0.1875, 0.125, 0.2188, 0.5625, 0.2188, 0.625, 0.1875, 0.625, 0.1875, 0.5625, 0.2188, 0.0625, 0.2188, 0.125, 0.1875, 0.125, 0.1875, 0.0625, 0.2187, 0.5, 0.2188, 0.5625, 0.1875, 0.5625, 0.1875, 0.5, 0.2188, 0.9375, 0.2031, 1.0, 0.1875, 0.9375, 0.2031, 0.0, 0.2188, 0.0625, 0.1875, 0.0625, 0.2188, 0.4375, 0.2187, 0.5, 0.1875, 0.5, 0.1875, 0.4375, 0.2188, 0.875, 0.2188, 0.9375, 0.1875, 0.9375, 0.1875, 0.875, 0.2188, 0.375, 0.2188, 0.4375, 0.1875, 0.4375, 0.1875, 0.375, 0.1875, 0.5625, 0.1875, 0.625, 0.1563, 0.625, 0.1562, 0.5625, 0.1875, 0.0625, 0.1875, 0.125, 0.1563, 0.125, 0.1563, 0.0625, 0.1875, 0.5, 0.1875, 0.5625, 0.1562, 0.5625, 0.1562, 0.5, 0.1875, 0.9375, 0.1719, 1.0, 0.1563, 0.9375, 0.1719, 0.0, 0.1875, 0.0625, 0.1563, 0.0625, 0.1875, 0.4375, 0.1875, 0.5, 0.1562, 0.5, 0.1562, 0.4375, 0.1875, 0.875, 0.1875, 0.9375, 0.1563, 0.9375, 0.1563, 0.875, 0.1875, 0.375, 0.1875, 0.4375, 0.1562, 0.4375, 0.1562, 0.375, 0.1875, 0.8125, 0.1875, 0.875, 0.1563, 0.875, 0.1562, 0.8125, 0.1875, 0.3125, 0.1875, 0.375, 0.1562, 0.375, 0.1563, 0.3125, 0.1875, 0.75, 0.1875, 0.8125, 0.1562, 0.8125, 0.1563, 0.75, 0.1875, 0.25, 0.1875, 0.3125, 0.1563, 0.3125, 0.1563, 0.25, 0.1875, 0.6875, 0.1875, 0.75, 0.1563, 0.75, 0.1563, 0.6875, 0.1875, 0.1875, 0.1875, 0.25, 0.1563, 0.25, 0.1562, 0.1875, 0.1875, 0.625, 0.1875, 0.6875, 0.1563, 0.6875, 0.1563, 0.625, 0.1875, 0.125, 0.1875, 0.1875, 0.1562, 0.1875, 0.1563, 0.125, 0.1563, 0.3125, 0.1562, 0.375, 0.125, 0.375, 0.125, 0.3125, 0.1563, 0.75, 0.1562, 0.8125, 0.125, 0.8125, 0.125, 0.75, 0.1563, 0.25, 0.1563, 0.3125, 0.125, 0.3125, 0.125, 0.25, 0.1563, 0.6875, 0.1563, 0.75, 0.125, 0.75, 0.125, 0.6875, 0.1562, 0.1875, 0.1563, 0.25, 0.125, 0.25, 0.125, 0.1875, 0.1563, 0.625, 0.1563, 0.6875, 0.125, 0.6875, 0.125, 0.625, 0.1563, 0.125, 0.1562, 0.1875, 0.125, 0.1875, 0.125, 0.125, 0.1562, 0.5625, 0.1563, 0.625, 0.125, 0.625, 0.125, 0.5625, 0.1563, 0.0625, 0.1563, 0.125, 0.125, 0.125, 0.125, 0.0625, 0.1562, 0.5, 0.1562, 0.5625, 0.125, 0.5625, 0.125, 0.5, 0.1563, 0.9375, 0.1406, 1.0, 0.125, 0.9375, 0.1406, 0.0, 0.1563, 0.0625, 0.125, 0.0625, 0.1562, 0.4375, 0.1562, 0.5, 0.125, 0.5, 0.125, 0.4375, 0.1563, 0.875, 0.1563, 0.9375, 0.125, 0.9375, 0.125, 0.875, 0.1562, 0.375, 0.1562, 0.4375, 0.125, 0.4375, 0.125, 0.375, 0.1562, 0.8125, 0.1563, 0.875, 0.125, 0.875, 0.125, 0.8125, 0.125, 0.0625, 0.125, 0.125, 0.09375, 0.125, 0.09375, 0.0625, 0.125, 0.5, 0.125, 0.5625, 0.09375, 0.5625, 0.09375, 0.5, 0.125, 0.9375, 0.1094, 1.0, 0.09375, 0.9375, 0.1094, 0.0, 0.125, 0.0625, 0.09375, 0.0625, 0.125, 0.4375, 0.125, 0.5, 0.09375, 0.5, 0.09375, 0.4375, 0.125, 0.875, 0.125, 0.9375, 0.09375, 0.9375, 0.09375, 0.875, 0.125, 0.375, 0.125, 0.4375, 0.09375, 0.4375, 0.09375, 0.375, 0.125, 0.8125, 0.125, 0.875, 0.09375, 0.875, 0.09375, 0.8125, 0.125, 0.3125, 0.125, 0.375, 0.09375, 0.375, 0.09375, 0.3125, 0.125, 0.75, 0.125, 0.8125, 0.09375, 0.8125, 0.09375, 0.75, 0.125, 0.25, 0.125, 0.3125, 0.09375, 0.3125, 0.09375, 0.25, 0.125, 0.6875, 0.125, 0.75, 0.09375, 0.75, 0.09375, 0.6875, 0.125, 0.1875, 0.125, 0.25, 0.09375, 0.25, 0.09375, 0.1875, 0.125, 0.625, 0.125, 0.6875, 0.09375, 0.6875, 0.09375, 0.625, 0.125, 0.125, 0.125, 0.1875, 0.09375, 0.1875, 0.09375, 0.125, 0.125, 0.5625, 0.125, 0.625, 0.09375, 0.625, 0.09375, 0.5625, 0.09375, 0.25, 0.09375, 0.3125, 0.0625, 0.3125, 0.0625, 0.25, 0.09375, 0.6875, 0.09375, 0.75, 0.0625, 0.75, 0.0625, 0.6875, 0.09375, 0.1875, 0.09375, 0.25, 0.0625, 0.25, 0.0625, 0.1875, 0.09375, 0.625, 0.09375, 0.6875, 0.0625, 0.6875, 0.0625, 0.625, 0.09375, 0.125, 0.09375, 0.1875, 0.0625, 0.1875, 0.0625, 0.125, 0.09375, 0.5625, 0.09375, 0.625, 0.0625, 0.625, 0.0625, 0.5625, 0.09375, 0.0625, 0.09375, 0.125, 0.0625, 0.125, 0.0625, 0.0625, 0.09375, 0.5, 0.09375, 0.5625, 0.0625, 0.5625, 0.0625, 0.5, 0.09375, 0.9375, 0.07813, 1.0, 0.0625, 0.9375, 0.07813, 0.0, 0.09375, 0.0625, 0.0625, 0.0625, 0.09375, 0.4375, 0.09375, 0.5, 0.0625, 0.5, 0.0625, 0.4375, 0.09375, 0.875, 0.09375, 0.9375, 0.0625, 0.9375, 0.0625, 0.875, 0.09375, 0.375, 0.09375, 0.4375, 0.0625, 0.4375, 0.0625, 0.375, 0.09375, 0.8125, 0.09375, 0.875, 0.0625, 0.875, 0.0625, 0.8125, 0.09375, 0.3125, 0.09375, 0.375, 0.0625, 0.375, 0.0625, 0.3125, 0.09375, 0.75, 0.09375, 0.8125, 0.0625, 0.8125, 0.0625, 0.75, 0.0625, 0.9375, 0.04688, 1.0, 0.03125, 0.9375, 0.04688, 0.0, 0.0625, 0.0625, 0.03125, 0.0625, 0.0625, 0.4375, 0.0625, 0.5, 0.03125, 0.5, 0.03125, 0.4375, 0.0625, 0.875, 0.0625, 0.9375, 0.03125, 0.9375, 0.03125, 0.875, 0.0625, 0.375, 0.0625, 0.4375, 0.03125, 0.4375, 0.03125, 0.375, 0.0625, 0.8125, 0.0625, 0.875, 0.03125, 0.875, 0.03125, 0.8125, 0.0625, 0.3125, 0.0625, 0.375, 0.03125, 0.375, 0.03125, 0.3125, 0.0625, 0.75, 0.0625, 0.8125, 0.03125, 0.8125, 0.03125, 0.75, 0.0625, 0.25, 0.0625, 0.3125, 0.03125, 0.3125, 0.03125, 0.25, 0.0625, 0.6875, 0.0625, 0.75, 0.03125, 0.75, 0.03125, 0.6875, 0.0625, 0.1875, 0.0625, 0.25, 0.03125, 0.25, 0.03125, 0.1875, 0.0625, 0.625, 0.0625, 0.6875, 0.03125, 0.6875, 0.03125, 0.625, 0.0625, 0.125, 0.0625, 0.1875, 0.03125, 0.1875, 0.03125, 0.125, 0.0625, 0.5625, 0.0625, 0.625, 0.03125, 0.625, 0.03125, 0.5625, 0.0625, 0.0625, 0.0625, 0.125, 0.03125, 0.125, 0.03125, 0.0625, 0.0625, 0.5, 0.0625, 0.5625, 0.03125, 0.5625, 0.03125, 0.5, 0.03125, 0.6875, 0.03125, 0.75, 2.98e-08, 0.75, 2.98e-08, 0.6875, 0.03125, 0.1875, 0.03125, 0.25, 2.98e-08, 0.25, 0.0, 0.1875, 0.03125, 0.625, 0.03125, 0.6875, 2.98e-08, 0.6875, 0.0, 0.625, 0.03125, 0.125, 0.03125, 0.1875, 0.0, 0.1875, 2.98e-08, 0.125, 0.03125, 0.5625, 0.03125, 0.625, 0.0, 0.625, 0.0, 0.5625, 0.03125, 0.0625, 0.03125, 0.125, 2.98e-08, 0.125, 8.941e-08, 0.0625, 0.03125, 0.5, 0.03125, 0.5625, 0.0, 0.5625, 0.0, 0.5, 0.03125, 0.9375, 0.01563, 1.0, 8.941e-08, 0.9375, 0.01563, 0.0, 0.03125, 0.0625, 8.941e-08, 0.0625, 0.03125, 0.4375, 0.03125, 0.5, 0.0, 0.5, 0.0, 0.4375, 0.03125, 0.875, 0.03125, 0.9375, 8.941e-08, 0.9375, 2.98e-08, 0.875, 0.03125, 0.375, 0.03125, 0.4375, 0.0, 0.4375, 0.0, 0.375, 0.03125, 0.8125, 0.03125, 0.875, 2.98e-08, 0.875, 0.0, 0.8125, 0.03125, 0.3125, 0.03125, 0.375, 0.0, 0.375, 2.98e-08, 0.3125, 0.03125, 0.75, 0.03125, 0.8125, 0.0, 0.8125, 2.98e-08, 0.75, 0.03125, 0.25, 0.03125, 0.3125, 2.98e-08, 0.3125, 2.98e-08, 0.25, 1.0, 0.4375, 1.0, 0.5, 0.9687, 0.5, 0.9688, 0.4375, 1.0, 0.875, 1.0, 0.9375, 0.9688, 0.9375, 0.9688, 0.875, 1.0, 0.375, 1.0, 0.4375, 0.9688, 0.4375, 0.9687, 0.375, 1.0, 0.8125, 1.0, 0.875, 0.9688, 0.875, 0.9688, 0.8125, 1.0, 0.3125, 1.0, 0.375, 0.9687, 0.375, 0.9688, 0.3125, 1.0, 0.75, 1.0, 0.8125, 0.9688, 0.8125, 0.9688, 0.75, 1.0, 0.25, 1.0, 0.3125, 0.9688, 0.3125, 0.9688, 0.25, 1.0, 0.6875, 1.0, 0.75, 0.9688, 0.75, 0.9688, 0.6875, 1.0, 0.1875, 1.0, 0.25, 0.9688, 0.25, 0.9688, 0.1875, 1.0, 0.625, 1.0, 0.6875, 0.9688, 0.6875, 0.9688, 0.625, 1.0, 0.125, 1.0, 0.1875, 0.9688, 0.1875, 0.9688, 0.125, 1.0, 0.5625, 1.0, 0.625, 0.9688, 0.625, 0.9688, 0.5625, 1.0, 0.0625, 1.0, 0.125, 0.9688, 0.125, 0.9688, 0.0625, 1.0, 0.5, 1.0, 0.5625, 0.9688, 0.5625, 0.9687, 0.5, 1.0, 0.9375, 0.9844, 1.0, 0.9688, 0.9375, 0.9844, 0.0, 1.0, 0.0625, 0.9688, 0.0625, 0.9688, 0.1875, 0.9688, 0.25, 0.9375, 0.25, 0.9375, 0.1875, 0.9688, 0.625, 0.9688, 0.6875, 0.9375, 0.6875, 0.9375, 0.625, 0.9688, 0.125, 0.9688, 0.1875, 0.9375, 0.1875, 0.9375, 0.125, 0.9688, 0.5625, 0.9688, 0.625, 0.9375, 0.625, 0.9375, 0.5625, 0.9688, 0.0625, 0.9688, 0.125, 0.9375, 0.125, 0.9375, 0.0625, 0.9687, 0.5, 0.9688, 0.5625, 0.9375, 0.5625, 0.9375, 0.5, 0.9688, 0.9375, 0.9531, 1.0, 0.9375, 0.9375, 0.9531, 0.0, 0.9688, 0.0625, 0.9375, 0.0625, 0.9688, 0.4375, 0.9687, 0.5, 0.9375, 0.5, 0.9375, 0.4375, 0.9688, 0.875, 0.9688, 0.9375, 0.9375, 0.9375, 0.9375, 0.875, 0.9687, 0.375, 0.9688, 0.4375, 0.9375, 0.4375, 0.9375, 0.375, 0.9688, 0.8125, 0.9688, 0.875, 0.9375, 0.875, 0.9375, 0.8125, 0.9688, 0.3125, 0.9687, 0.375, 0.9375, 0.375, 0.9375, 0.3125, 0.9688, 0.75, 0.9688, 0.8125, 0.9375, 0.8125, 0.9375, 0.75, 0.9688, 0.25, 0.9688, 0.3125, 0.9375, 0.3125, 0.9375, 0.25, 0.9688, 0.6875, 0.9688, 0.75, 0.9375, 0.75, 0.9375, 0.6875, 0.9375, 0.875, 0.9375, 0.9375, 0.9062, 0.9375, 0.9062, 0.875, 0.9375, 0.375, 0.9375, 0.4375, 0.9062, 0.4375, 0.9062, 0.375, 0.9375, 0.8125, 0.9375, 0.875, 0.9062, 0.875, 0.9062, 0.8125, 0.9375, 0.3125, 0.9375, 0.375, 0.9062, 0.375, 0.9062, 0.3125, 0.9375, 0.75, 0.9375, 0.8125, 0.9062, 0.8125, 0.9062, 0.75, 0.9375, 0.25, 0.9375, 0.3125, 0.9062, 0.3125, 0.9062, 0.25, 0.9375, 0.6875, 0.9375, 0.75, 0.9062, 0.75, 0.9062, 0.6875, 0.9375, 0.1875, 0.9375, 0.25, 0.9062, 0.25, 0.9062, 0.1875, 0.9375, 0.625, 0.9375, 0.6875, 0.9062, 0.6875, 0.9062, 0.625, 0.9375, 0.125, 0.9375, 0.1875, 0.9062, 0.1875, 0.9062, 0.125, 0.9375, 0.5625, 0.9375, 0.625, 0.9062, 0.625, 0.9062, 0.5625, 0.9375, 0.0625, 0.9375, 0.125, 0.9062, 0.125, 0.9062, 0.0625, 0.9375, 0.5, 0.9375, 0.5625, 0.9062, 0.5625, 0.9062, 0.5, 0.9375, 0.9375, 0.9219, 1.0, 0.9062, 0.9375, 0.9219, 0.0, 0.9375, 0.0625, 0.9062, 0.0625, 0.9375, 0.4375, 0.9375, 0.5, 0.9062, 0.5, 0.9062, 0.4375, 0.9062, 0.625, 0.9062, 0.6875, 0.875, 0.6875, 0.875, 0.625, 0.9062, 0.125, 0.9062, 0.1875, 0.875, 0.1875, 0.875, 0.125, 0.9062, 0.5625, 0.9062, 0.625, 0.875, 0.625, 0.875, 0.5625, 0.9062, 0.0625, 0.9062, 0.125, 0.875, 0.125, 0.875, 0.0625, 0.9062, 0.5, 0.9062, 0.5625, 0.875, 0.5625, 0.875, 0.5, 0.9062, 0.9375, 0.8906, 1.0, 0.875, 0.9375, 0.8906, 0.0, 0.9062, 0.0625, 0.875, 0.0625, 0.9062, 0.4375, 0.9062, 0.5, 0.875, 0.5, 0.875, 0.4375, 0.9062, 0.875, 0.9062, 0.9375, 0.875, 0.9375, 0.875, 0.875, 0.9062, 0.375, 0.9062, 0.4375, 0.875, 0.4375, 0.875, 0.375, 0.9062, 0.8125, 0.9062, 0.875, 0.875, 0.875, 0.875, 0.8125, 0.9062, 0.3125, 0.9062, 0.375, 0.875, 0.375, 0.875, 0.3125, 0.9062, 0.75, 0.9062, 0.8125, 0.875, 0.8125, 0.875, 0.75, 0.9062, 0.25, 0.9062, 0.3125, 0.875, 0.3125, 0.875, 0.25, 0.9062, 0.6875, 0.9062, 0.75, 0.875, 0.75, 0.875, 0.6875, 0.9062, 0.1875, 0.9062, 0.25, 0.875, 0.25, 0.875, 0.1875, 0.875, 0.375, 0.875, 0.4375, 0.8438, 0.4375, 0.8438, 0.375, 0.875, 0.8125, 0.875, 0.875, 0.8438, 0.875, 0.8438, 0.8125, 0.875, 0.3125, 0.875, 0.375, 0.8438, 0.375, 0.8438, 0.3125, 0.875, 0.75, 0.875, 0.8125, 0.8438, 0.8125, 0.8438, 0.75, 0.875, 0.25, 0.875, 0.3125, 0.8438, 0.3125, 0.8438, 0.25, 0.875, 0.6875, 0.875, 0.75, 0.8438, 0.75, 0.8438, 0.6875, 0.875, 0.1875, 0.875, 0.25, 0.8438, 0.25, 0.8438, 0.1875, 0.875, 0.625, 0.875, 0.6875, 0.8438, 0.6875, 0.8438, 0.625, 0.875, 0.125, 0.875, 0.1875, 0.8438, 0.1875, 0.8438, 0.125, 0.875, 0.5625, 0.875, 0.625, 0.8438, 0.625, 0.8438, 0.5625, 0.875, 0.0625, 0.875, 0.125, 0.8438, 0.125, 0.8438, 0.0625, 0.875, 0.5, 0.875, 0.5625, 0.8438, 0.5625, 0.8437, 0.5, 0.875, 0.9375, 0.8594, 1.0, 0.8438, 0.9375, 0.8594, 0.0, 0.875, 0.0625, 0.8438, 0.0625, 0.875, 0.4375, 0.875, 0.5, 0.8437, 0.5, 0.8438, 0.4375, 0.875, 0.875, 0.875, 0.9375, 0.8438, 0.9375, 0.8438, 0.875, 0.8438, 0.125, 0.8438, 0.1875, 0.8125, 0.1875, 0.8125, 0.125, 0.8438, 0.5625, 0.8438, 0.625, 0.8125, 0.625, 0.8125, 0.5625, 0.8438, 0.0625, 0.8438, 0.125, 0.8125, 0.125, 0.8125, 0.0625, 0.8437, 0.5, 0.8438, 0.5625, 0.8125, 0.5625, 0.8125, 0.5, 0.8438, 0.9375, 0.8281, 1.0, 0.8125, 0.9375, 0.8281, 0.0, 0.8438, 0.0625, 0.8125, 0.0625, 0.8438, 0.4375, 0.8437, 0.5, 0.8125, 0.5, 0.8125, 0.4375, 0.8438, 0.875, 0.8438, 0.9375, 0.8125, 0.9375, 0.8125, 0.875, 0.8438, 0.375, 0.8438, 0.4375, 0.8125, 0.4375, 0.8125, 0.375, 0.8438, 0.8125, 0.8438, 0.875, 0.8125, 0.875, 0.8125, 0.8125, 0.8438, 0.3125, 0.8438, 0.375, 0.8125, 0.375, 0.8125, 0.3125, 0.8438, 0.75, 0.8438, 0.8125, 0.8125, 0.8125, 0.8125, 0.75, 0.8438, 0.25, 0.8438, 0.3125, 0.8125, 0.3125, 0.8125, 0.25, 0.8438, 0.6875, 0.8438, 0.75, 0.8125, 0.75, 0.8125, 0.6875, 0.8438, 0.1875, 0.8438, 0.25, 0.8125, 0.25, 0.8125, 0.1875, 0.8438, 0.625, 0.8438, 0.6875, 0.8125, 0.6875, 0.8125, 0.625, 0.8125, 0.3125, 0.8125, 0.375, 0.7812, 0.375, 0.7812, 0.3125, 0.8125, 0.75, 0.8125, 0.8125, 0.7812, 0.8125, 0.7812, 0.75, 0.8125, 0.25, 0.8125, 0.3125, 0.7812, 0.3125, 0.7812, 0.25, 0.8125, 0.6875, 0.8125, 0.75, 0.7812, 0.75, 0.7812, 0.6875, 0.8125, 0.1875, 0.8125, 0.25, 0.7812, 0.25, 0.7812, 0.1875, 0.8125, 0.625, 0.8125, 0.6875, 0.7812, 0.6875, 0.7812, 0.625, 0.8125, 0.125, 0.8125, 0.1875, 0.7812, 0.1875, 0.7812, 0.125, 0.8125, 0.5625, 0.8125, 0.625, 0.7812, 0.625, 0.7812, 0.5625, 0.8125, 0.0625, 0.8125, 0.125, 0.7812, 0.125, 0.7812, 0.0625, 0.8125, 0.5, 0.8125, 0.5625, 0.7812, 0.5625, 0.7812, 0.5, 0.8125, 0.9375, 0.7969, 1.0, 0.7812, 0.9375, 0.7969, 0.0, 0.8125, 0.0625, 0.7812, 0.0625, 0.8125, 0.4375, 0.8125, 0.5, 0.7812, 0.5, 0.7812, 0.4375, 0.8125, 0.875, 0.8125, 0.9375, 0.7812, 0.9375, 0.7812, 0.875, 0.8125, 0.375, 0.8125, 0.4375, 0.7812, 0.4375, 0.7812, 0.375, 0.8125, 0.8125, 0.8125, 0.875, 0.7812, 0.875, 0.7812, 0.8125, 0.7812, 0.0625, 0.7812, 0.125, 0.75, 0.125, 0.75, 0.0625, 0.7812, 0.5, 0.7812, 0.5625, 0.75, 0.5625, 0.75, 0.5, 0.7812, 0.9375, 0.7656, 1.0, 0.75, 0.9375, 0.7656, 0.0, 0.7812, 0.0625, 0.75, 0.0625, 0.7812, 0.4375, 0.7812, 0.5, 0.75, 0.5, 0.75, 0.4375, 0.7812, 0.875, 0.7812, 0.9375, 0.75, 0.9375, 0.75, 0.875, 0.7812, 0.375, 0.7812, 0.4375, 0.75, 0.4375, 0.75, 0.375, 0.7812, 0.8125, 0.7812, 0.875, 0.75, 0.875, 0.75, 0.8125, 0.7812, 0.3125, 0.7812, 0.375, 0.75, 0.375, 0.75, 0.3125, 0.7812, 0.75, 0.7812, 0.8125, 0.75, 0.8125, 0.75, 0.75, 0.7812, 0.25, 0.7812, 0.3125, 0.75, 0.3125, 0.75, 0.25, 0.7812, 0.6875, 0.7812, 0.75, 0.75, 0.75, 0.75, 0.6875, 0.7812, 0.1875, 0.7812, 0.25, 0.75, 0.25, 0.75, 0.1875, 0.7812, 0.625, 0.7812, 0.6875, 0.75, 0.6875, 0.75, 0.625, 0.7812, 0.125, 0.7812, 0.1875, 0.75, 0.1875, 0.75, 0.125, 0.7812, 0.5625, 0.7812, 0.625, 0.75, 0.625, 0.75, 0.5625])
me_sphere.materials.append(mat_markermaterial)
me_sphere.use_remesh_fix_poles = True
me_sphere.use_remesh_preserve_attributes = False
me_sphere.update()
me_cube = bpy.data.meshes.new('Cube')
me_cube.from_pydata([(-0.1039, -0.1736, 7.34e-05), (-0.1039, -0.1156, 7.34e-05), (0.1032, -0.1736, 7.34e-05), (0.1032, -0.1156, 7.34e-05), (-0.09845, -0.1681, 0.01398), (-0.09845, -0.1211, 0.01398), (0.09772, -0.1211, 0.01398), (0.09772, -0.1681, 0.01398), (-0.1031, -0.1728, 0.0299), (-0.09845, -0.1681, 0.02525), (-0.09981, -0.1695, 0.02854), (-0.09845, -0.1211, 0.02525), (-0.1031, -0.1165, 0.0299), (-0.09981, -0.1198, 0.02854), (0.09772, -0.1681, 0.02525), (0.1024, -0.1728, 0.0299), (0.09908, -0.1695, 0.02854), (0.09772, -0.1211, 0.02525), (0.1024, -0.1165, 0.0299), (0.09908, -0.1198, 0.02854), (-0.1039, -0.1736, 0.02525), (-0.0993, -0.169, 0.0299), (-0.1026, -0.1723, 0.02854), (-0.0993, -0.1203, 0.0299), (-0.1039, -0.1156, 0.02525), (-0.1026, -0.117, 0.02854), (0.09856, -0.1203, 0.0299), (0.1032, -0.1156, 0.02525), (0.1019, -0.117, 0.02854), (0.09856, -0.169, 0.0299), (0.1032, -0.1736, 0.02525), (0.1019, -0.1723, 0.02854)], [], [(1, 24, 27, 3), (3, 27, 30, 2), (0, 20, 24, 1), (1, 3, 2, 0), (17, 11, 5, 6), (9, 14, 7, 4), (14, 17, 6, 7), (2, 30, 20, 0), (11, 9, 4, 5), (6, 5, 4, 7), (15, 8, 21, 29), (12, 18, 26, 23), (18, 15, 29, 26), (21, 23, 25, 22), (22, 25, 24, 20), (23, 26, 28, 25), (25, 28, 27, 24), (26, 29, 31, 28), (28, 31, 30, 27), (29, 21, 22, 31), (31, 22, 20, 30), (9, 11, 13, 10), (10, 13, 12, 8), (11, 17, 19, 13), (13, 19, 18, 12), (17, 14, 16, 19), (19, 16, 15, 18), (14, 9, 10, 16), (16, 10, 8, 15), (8, 12, 23, 21)])
me_cube.polygons.foreach_set('material_index', [0, 0, 0, 0, 0, 0, 0, 0, 0, 1, 0, 0, 0, 0, 0, 0, 0, 0, 0, 0, 0, 0, 0, 0, 0, 0, 0, 0, 0, 0])
_uv = me_cube.uv_layers.new(name='UVMap')
_uv.uv.foreach_set('vector', [3.651, -6.533, 4.489, -6.533, 4.489, 0.5007, 3.651, 0.5007, -1.223, 1.004, -0.3844, 1.004, -0.3844, 2.973, -1.223, 2.973, 1.231, 0.9685, 2.07, 0.9685, 2.07, 2.938, 1.231, 2.938, -4.255, -6.533, -4.255, 0.5007, -6.225, 0.5007, -6.225, -6.533, 7.061, 0.8264, 7.061, 7.487, 6.685, 7.487, 6.685, 0.8264, 7.061, -6.487, 7.061, 0.1736, 6.685, 0.1736, 6.685, -6.487, -1.902, 1.05, -1.902, 2.646, -2.277, 2.646, -2.277, 1.05, 5.168, -6.533, 6.007, -6.533, 6.007, 0.5007, 5.168, 0.5007, -3.32, 1.05, -3.32, 2.646, -3.695, 2.646, -3.695, 1.05, 0.2447, -0.005797, 0.2447, 1.006, 0.002297, 1.006, 0.002297, -0.005797, -3.695, 0.4433, -3.695, -6.533, -3.566, -6.404, -3.566, 0.314, -1.783, -6.533, -1.783, 0.4433, -1.912, 0.314, -1.912, -6.404, -1.783, 0.4433, -3.695, 0.4433, -3.566, 0.314, -1.912, 0.314, 2.986, -6.422, 1.348, -6.422, 1.231, -6.533, 3.091, -6.533, 2.188, 1.015, 2.188, 2.892, 2.07, 2.938, 2.07, 0.9685, 1.348, -6.422, 1.348, 0.2965, 1.231, 0.4082, 1.231, -6.533, 4.608, -6.487, 4.608, 0.4544, 4.489, 0.5007, 4.489, -6.533, 1.348, 0.2965, 2.986, 0.2965, 3.091, 0.4082, 1.231, 0.4082, -0.2658, 1.05, -0.2658, 2.927, -0.3844, 2.973, -0.3844, 1.004, 2.986, 0.2965, 2.986, -6.422, 3.091, -6.533, 3.091, 0.4082, 6.125, -6.487, 6.125, 0.4544, 6.007, 0.5007, 6.007, -6.533, -3.32, 2.646, -3.32, 1.05, -3.201, 1.004, -3.201, 2.692, -1.106, 0.3316, 0.5669, 0.3316, 0.6712, 0.4433, -1.223, 0.4433, 7.061, 7.487, 7.061, 0.8264, 7.179, 0.7801, 7.179, 7.533, 0.5669, 0.3316, 0.5669, -6.422, 0.6712, -6.533, 0.6712, 0.4433, -1.902, 2.646, -1.902, 1.05, -1.783, 1.004, -1.783, 2.692, 0.5669, -6.422, -1.106, -6.422, -1.223, -6.533, 0.6712, -6.533, 7.061, 0.1736, 7.061, -6.487, 7.179, -6.533, 7.179, 0.2199, -1.106, -6.422, -1.106, 0.3316, -1.223, 0.4433, -1.223, -6.533, -3.695, -6.533, -1.783, -6.533, -1.912, -6.404, -3.566, -6.404])
me_cube.materials.append(mat_signbody)
me_cube.materials.append(mat_signbackground)
me_cube.use_remesh_fix_poles = True
me_cube.use_remesh_preserve_attributes = False
me_cube.update()

# ---- objects
ob_basis = bpy.data.objects.new('Basis', me_plane)
ob_marker = bpy.data.objects.new('Marker', me_sphere)
ob_sign = bpy.data.objects.new('Sign', me_cube)

# ---- transforms, parenting, visibility, modifiers, constraints
ob_basis.location = (0.0, 0.0, 0.0)
_m = ob_basis.modifiers.new('EdgeSplit', 'EDGE_SPLIT')
ob_marker.parent = ob_basis
ob_marker.location = (0.0, 0.0, 0.0)
ob_sign.parent = ob_basis
ob_sign.location = (0.0, 0.0, 0.0)

# ---- collection membership
col_collection.objects.link(ob_basis)
col_collection.objects.link(ob_marker)
col_collection.objects.link(ob_sign)

# ---- scene / render settings (as saved in the file)
scene.frame_start = 1; scene.frame_end = 250; scene.frame_set(1)
scene.render.engine = 'BLENDER_EEVEE_NEXT'
scene.cycles.sampling_pattern = 'TABULATED_SOBOL'
scene.cycles.use_light_tree = False
scene.view_settings.view_transform = 'Filmic'
bpy.context.view_layer.update()

# ---- added for rendering (the .blend has no active camera and no usable light): camera, sun
cam_auto = bpy.data.cameras.new('AutoCamera')
cam_auto.lens = 50.0
cam_auto.sensor_width = 36.0
cam_auto.clip_end = 1000.0
ob_auto_camera = bpy.data.objects.new('AutoCamera', cam_auto)
scene.collection.objects.link(ob_auto_camera)
ob_auto_camera.location = (0.682384, -0.859516, 0.874232)
ob_auto_camera.rotation_euler = (1.09748, -7.21219e-08, 0.694738)
scene.camera = ob_auto_camera
light_auto_sun = bpy.data.lights.new('AutoSun', 'SUN')
light_auto_sun.energy = 3.0
light_auto_sun.angle = 0.0523599
ob_auto_sun = bpy.data.objects.new('AutoSun', light_auto_sun)
scene.collection.objects.link(ob_auto_sun)
ob_auto_sun.rotation_euler = (0.872665, 0.174533, 0.523599)
bpy.context.view_layer.update()
